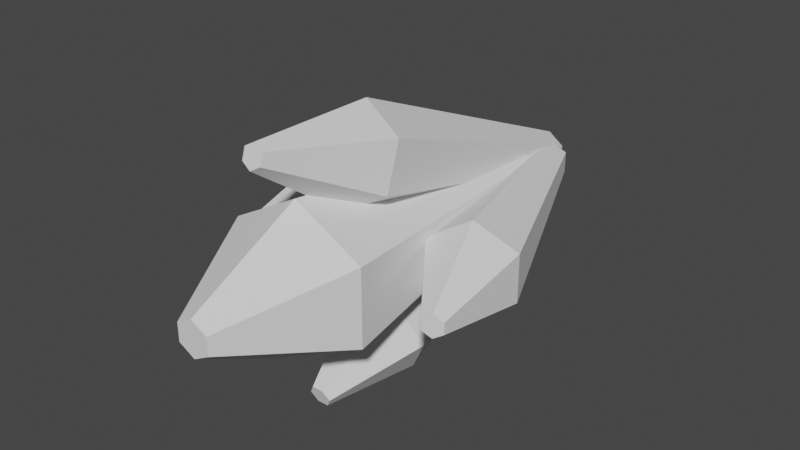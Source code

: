 # Source: WispCrystalWhole.blend  (saved by Blender 2.81.16; exported with 4.5.12 LTS)
import bpy
from mathutils import Matrix  # noqa: F401  (used for matrix-valued properties, if any)

bpy.ops.wm.read_factory_settings(use_empty=True)
scene = bpy.context.scene
scene.name = 'Scene'

# ---- collections
col_collection = bpy.data.collections.new('Collection'); scene.collection.children.link(col_collection)

# ---- world
world_world = bpy.data.worlds.new('World'); scene.world = world_world
world_world.use_nodes = True; world_world.node_tree.nodes.clear()
_N = world_world.node_tree.nodes; _L = world_world.node_tree.links
n0 = _N.new('ShaderNodeOutputWorld'); n0.name = 'World Output'; n0.location = (300, 300)
n1 = _N.new('ShaderNodeBackground'); n1.name = 'Background'; n1.location = (10, 300)
n1.inputs[0].default_value = (0.05088, 0.05088, 0.05088, 1.0)
_L.new(n1.outputs[0], n0.inputs[0])
n0.is_active_output = True
world_world.color = (0.05088, 0.05088, 0.05088)
world_world.use_sun_shadow = False
world_world.sun_shadow_jitter_overblur = 0.0

# ---- meshes
me_cylinder_002 = bpy.data.meshes.new('Cylinder.002')
me_cylinder_002.from_pydata([(0.0, 0.26, 2.431), (0.0, 0.51, 2.29), (0.0, 0.7403, 2.061), (0.0, 0.9423, 1.753), (0.0, 1.108, 1.377), (0.0, 1.231, 0.9485), (0.0, 0.7403, -2.061), (0.04782, 0.255, 2.431), (0.09381, 0.5002, 2.29), (0.1362, 0.7261, 2.061), (0.1733, 0.9242, 1.753), (0.2038, 1.087, 1.377), (0.2265, 1.207, 0.9485), (0.2404, 1.282, 0.4835), (0.2038, 1.087, -1.377), (0.1733, 0.9242, -1.753), (0.1362, 0.7261, -2.061), (0.09381, 0.5002, -2.29), (0.04782, 0.255, -2.431), (0.09381, 0.2402, 2.431), (0.184, 0.4711, 2.29), (0.2671, 0.684, 2.061), (0.34, 0.8705, 1.753), (0.3998, 1.024, 1.377), (0.4442, 1.137, 0.9485), (0.4716, 1.207, 0.4835), (0.4808, 1.231, 1.871e-07), (0.4716, 1.207, -0.4835), (0.4442, 1.137, -0.9485), (0.3998, 1.024, -1.377), (0.34, 0.8705, -1.753), (0.2671, 0.684, -2.061), (0.184, 0.4711, -2.29), (0.09381, 0.2402, -2.431), (0.1362, 0.2162, 2.431), (0.2671, 0.424, 2.29), (0.3878, 0.6156, 2.061), (0.4936, 0.7835, 1.753), (0.5804, 0.9213, 1.377), (0.6449, 1.024, 0.9485), (0.6847, 1.087, 0.4835), (0.6981, 1.108, 1.871e-07), (0.6847, 1.087, -0.4835), (0.6449, 1.024, -0.9485), (0.5804, 0.9213, -1.377), (0.4936, 0.7835, -1.753), (0.3878, 0.6156, -2.061), (0.2671, 0.424, -2.29), (0.1362, 0.2162, -2.431), (0.1733, 0.1838, 2.431), (0.34, 0.3606, 2.29), (0.4936, 0.5235, 2.061), (0.6283, 0.6663, 1.753), (0.7388, 0.7835, 1.377), (0.8209, 0.8705, 0.9485), (0.8714, 0.9242, 0.4835), (0.8885, 0.9423, 1.871e-07), (0.8714, 0.9242, -0.4835), (0.8209, 0.8705, -0.9485), (0.7388, 0.7835, -1.377), (0.6283, 0.6663, -1.753), (0.4936, 0.5235, -2.061), (0.34, 0.3606, -2.29), (0.1733, 0.1838, -2.431), (0.2038, 0.1444, 2.431), (0.3998, 0.2833, 2.29), (0.5804, 0.4113, 2.061), (0.7388, 0.5235, 1.753), (0.8687, 0.6156, 1.377), (0.9652, 0.684, 0.9485), (1.025, 0.7261, 0.4835), (1.045, 0.7403, 1.871e-07), (1.025, 0.7261, -0.4835), (0.9652, 0.684, -0.9485), (0.8687, 0.6156, -1.377), (0.7388, 0.5235, -1.753), (0.5804, 0.4113, -2.061), (0.3998, 0.2833, -2.29), (0.2038, 0.1444, -2.431), (0.2265, 0.09949, 2.431), (0.4442, 0.1951, 2.29), (0.6449, 0.2833, 2.061), (0.8209, 0.3606, 1.753), (0.9652, 0.424, 1.377), (1.073, 0.4711, 0.9485), (1.139, 0.5002, 0.4835), (1.161, 0.51, 1.871e-07), (1.139, 0.5002, -0.4835), (1.073, 0.4711, -0.9485), (0.9652, 0.424, -1.377), (0.8209, 0.3606, -1.753), (0.6449, 0.2833, -2.061), (0.4442, 0.1951, -2.29), (0.2265, 0.09949, -2.431), (0.2404, 0.05072, 2.431), (0.4716, 0.09949, 2.29), (0.6847, 0.1444, 2.061), (0.8714, 0.1838, 1.753), (1.025, 0.2162, 1.377), (1.139, 0.2402, 0.9485), (1.209, 0.255, 0.4835), (1.232, 0.26, 1.871e-07), (1.209, 0.255, -0.4835), (1.139, 0.2402, -0.9485), (1.025, 0.2162, -1.377), (0.8714, 0.1838, -1.753), (0.6847, 0.1444, -2.061), (0.4716, 0.09949, -2.29), (0.2404, 0.05072, -2.431), (0.2451, -4.353e-07, 2.431), (0.4808, -4.253e-07, 2.29), (0.6981, -4.154e-07, 2.061), (0.8885, -4.253e-07, 1.753), (1.045, -4.452e-07, 1.377), (1.161, -3.658e-07, 0.9485), (1.232, -5.246e-07, 0.4835), (1.257, -5.048e-07, 1.871e-07), (1.232, -5.246e-07, -0.4835), (1.161, -3.062e-07, -0.9485), (1.045, -4.452e-07, -1.377), (0.8885, -4.253e-07, -1.753), (0.6981, -4.551e-07, -2.061), (0.4808, -4.055e-07, -2.29), (0.2451, -4.104e-07, -2.431), (0.2404, -0.05072, 2.431), (0.4716, -0.09949, 2.29), (0.6847, -0.1444, 2.061), (0.8714, -0.1838, 1.753), (1.025, -0.2162, 1.377), (1.139, -0.2402, 0.9485), (1.209, -0.255, 0.4835), (1.232, -0.26, 1.871e-07), (1.209, -0.255, -0.4835), (1.139, -0.2402, -0.9485), (1.025, -0.2162, -1.377), (0.8714, -0.1838, -1.753), (0.6847, -0.1444, -2.061), (0.4716, -0.09949, -2.29), (0.2404, -0.05072, -2.431), (0.2265, -0.09949, 2.431), (0.4442, -0.1952, 2.29), (0.6449, -0.2833, 2.061), (0.8209, -0.3606, 1.753), (0.9652, -0.424, 1.377), (1.073, -0.4711, 0.9485), (1.139, -0.5002, 0.4835), (1.161, -0.51, 1.871e-07), (1.139, -0.5002, -0.4835), (1.073, -0.4711, -0.9485), (0.9652, -0.424, -1.377), (0.8209, -0.3606, -1.753), (0.6449, -0.2833, -2.061), (0.4442, -0.1952, -2.29), (0.2265, -0.09949, -2.431), (0.2038, -0.1444, 2.431), (0.3998, -0.2833, 2.29), (0.5804, -0.4113, 2.061), (0.7388, -0.5235, 1.753), (0.8687, -0.6156, 1.377), (0.9652, -0.684, 0.9485), (1.025, -0.7261, 0.4835), (1.045, -0.7403, 1.871e-07), (1.025, -0.7261, -0.4835), (0.9652, -0.684, -0.9485), (0.8687, -0.6156, -1.377), (0.7388, -0.5235, -1.753), (0.5804, -0.4113, -2.061), (0.3998, -0.2833, -2.29), (0.2038, -0.1444, -2.431), (0.1733, -0.1838, 2.431), (0.34, -0.3606, 2.29), (0.4936, -0.5235, 2.061), (0.6283, -0.6663, 1.753), (0.7388, -0.7835, 1.377), (0.8209, -0.8705, 0.9485), (0.8714, -0.9242, 0.4835), (0.8885, -0.9423, 1.871e-07), (0.8714, -0.9242, -0.4835), (0.8209, -0.8705, -0.9485), (0.7388, -0.7835, -1.377), (0.6283, -0.6663, -1.753), (0.4936, -0.5235, -2.061), (0.34, -0.3606, -2.29), (0.1733, -0.1838, -2.431), (0.1362, -0.2162, 2.431), (0.2671, -0.424, 2.29), (0.3878, -0.6156, 2.061), (0.4936, -0.7835, 1.753), (0.5804, -0.9213, 1.377), (0.6449, -1.024, 0.9485), (0.6847, -1.087, 0.4835), (0.6981, -1.108, 1.871e-07), (0.6847, -1.087, -0.4835), (0.6449, -1.024, -0.9485), (0.5804, -0.9213, -1.377), (0.4936, -0.7835, -1.753), (0.3878, -0.6156, -2.061), (0.2671, -0.424, -2.29), (0.1362, -0.2162, -2.431), (0.0, -4.342e-07, -2.479), (0.09381, -0.2402, 2.431), (0.184, -0.4711, 2.29), (0.2671, -0.684, 2.061), (0.34, -0.8705, 1.753), (0.3998, -1.024, 1.377), (0.4442, -1.137, 0.9485), (0.4716, -1.207, 0.4835), (0.4808, -1.231, 1.871e-07), (0.4716, -1.207, -0.4835), (0.4442, -1.137, -0.9485), (0.3998, -1.024, -1.377), (0.34, -0.8705, -1.753), (0.2671, -0.684, -2.061), (0.184, -0.4711, -2.29), (0.09381, -0.2402, -2.431), (0.04782, -0.255, 2.431), (0.09381, -0.5002, 2.29), (0.1362, -0.7261, 2.061), (0.1733, -0.9242, 1.753), (0.2038, -1.087, 1.377), (0.2265, -1.207, 0.9485), (0.2404, -1.282, 0.4835), (0.2451, -1.307, 1.871e-07), (0.2404, -1.282, -0.4835), (0.2265, -1.207, -0.9485), (0.2038, -1.087, -1.377), (0.1733, -0.9242, -1.753), (0.1362, -0.7261, -2.061), (0.09381, -0.5002, -2.29), (0.04782, -0.255, -2.431), (-9.062e-09, -0.26, 2.431), (5.179e-08, -0.51, 2.29), (3.307e-08, -0.7403, 2.061), (-3.247e-08, -0.9423, 1.753), (-1.074e-07, -1.108, 1.377), (7.987e-08, -1.231, 0.9485), (-1.074e-07, -1.307, 0.4835), (-1.261e-07, -1.333, 1.871e-07), (-1.074e-07, -1.307, -0.4835), (7.987e-08, -1.231, -0.9485), (-1.074e-07, -1.108, -1.377), (-3.247e-08, -0.9423, -1.753), (-1.374e-08, -0.7403, -2.061), (4.981e-09, -0.51, -2.29), (4.981e-09, -0.26, -2.431), (-0.04782, -0.255, 2.431), (-0.09381, -0.5002, 2.29), (-0.1362, -0.7261, 2.061), (-0.1733, -0.9242, 1.753), (-0.2038, -1.087, 1.377), (-0.2265, -1.207, 0.9485), (-0.2404, -1.282, 0.4835), (-0.2451, -1.307, 1.871e-07), (-0.2404, -1.282, -0.4835), (-0.2265, -1.207, -0.9485), (-0.2038, -1.087, -1.377), (-0.1733, -0.9242, -1.753), (-0.1362, -0.7261, -2.061), (-0.09381, -0.5002, -2.29), (-0.04782, -0.255, -2.431), (-0.09381, -0.2402, 2.431), (-0.184, -0.4711, 2.29), (-0.2671, -0.684, 2.061), (-0.34, -0.8705, 1.753), (-0.3998, -1.024, 1.377), (-0.4442, -1.137, 0.9485), (-0.4716, -1.207, 0.4835), (-0.4808, -1.231, 1.871e-07), (-0.4716, -1.207, -0.4835), (-0.4442, -1.137, -0.9485), (-0.3998, -1.024, -1.377), (-0.34, -0.8705, -1.753), (-0.2671, -0.684, -2.061), (-0.184, -0.4711, -2.29), (-0.09381, -0.2402, -2.431), (-0.1362, -0.2162, 2.431), (-0.2671, -0.424, 2.29), (-0.3878, -0.6156, 2.061), (-0.4936, -0.7835, 1.753), (-0.5804, -0.9213, 1.377), (-0.6449, -1.024, 0.9485), (-0.6847, -1.087, 0.4835), (-0.6981, -1.108, 1.871e-07), (-0.6847, -1.087, -0.4835), (-0.6449, -1.024, -0.9485), (-0.5804, -0.9213, -1.377), (-0.4936, -0.7835, -1.753), (-0.3878, -0.6156, -2.061), (-0.2671, -0.424, -2.29), (-0.1362, -0.2162, -2.431), (-2.895e-07, -7.412e-07, 2.479), (-0.1733, -0.1838, 2.431), (-0.34, -0.3606, 2.29), (-0.4936, -0.5235, 2.061), (-0.6283, -0.6663, 1.753), (-0.7388, -0.7835, 1.377), (-0.8209, -0.8705, 0.9485), (-0.8714, -0.9242, 0.4835), (-0.8885, -0.9423, 1.871e-07), (-0.8714, -0.9242, -0.4835), (-0.8209, -0.8705, -0.9485), (-0.7388, -0.7835, -1.377), (-0.6283, -0.6663, -1.753), (-0.4936, -0.5235, -2.061), (-0.34, -0.3606, -2.29), (-0.1733, -0.1838, -2.431), (-0.2038, -0.1444, 2.431), (-0.3998, -0.2833, 2.29), (-0.5804, -0.4113, 2.061), (-0.7388, -0.5235, 1.753), (-0.8687, -0.6156, 1.377), (-0.9652, -0.684, 0.9485), (-1.025, -0.7261, 0.4835), (-1.045, -0.7403, 1.871e-07), (-1.025, -0.7261, -0.4835), (-0.9652, -0.684, -0.9485), (-0.8687, -0.6156, -1.377), (-0.7388, -0.5235, -1.753), (-0.5804, -0.4113, -2.061), (-0.3998, -0.2833, -2.29), (-0.2038, -0.1444, -2.431), (-0.2265, -0.09949, 2.431), (-0.4442, -0.1952, 2.29), (-0.6449, -0.2833, 2.061), (-0.8209, -0.3606, 1.753), (-0.9652, -0.424, 1.377), (-1.073, -0.4711, 0.9485), (-1.139, -0.5002, 0.4835), (-1.161, -0.51, 1.871e-07), (-1.139, -0.5002, -0.4835), (-1.073, -0.4711, -0.9485), (-0.9652, -0.424, -1.377), (-0.8209, -0.3606, -1.753), (-0.6449, -0.2833, -2.061), (-0.4442, -0.1952, -2.29), (-0.2265, -0.09949, -2.431), (-0.2404, -0.05072, 2.431), (-0.4716, -0.09949, 2.29), (-0.6847, -0.1444, 2.061), (-0.8714, -0.1838, 1.753), (-1.025, -0.2162, 1.377), (-1.139, -0.2402, 0.9485), (-1.209, -0.255, 0.4835), (-1.232, -0.26, 1.871e-07), (-1.209, -0.255, -0.4835), (-1.139, -0.2402, -0.9485), (-1.025, -0.2162, -1.377), (-0.8714, -0.1838, -1.753), (-0.6847, -0.1444, -2.061), (-0.4716, -0.09949, -2.29), (-0.2404, -0.05072, -2.431), (-0.2451, -4.154e-07, 2.431), (-0.4808, -3.757e-07, 2.29), (-0.6981, -3.757e-07, 2.061), (-0.8885, -2.466e-07, 1.753), (-1.045, -1.871e-07, 1.377), (-1.161, -4.253e-07, 0.9485), (-1.232, -1.275e-07, 0.4835), (-1.257, -1.871e-07, 1.871e-07), (-1.232, -1.275e-07, -0.4835), (-1.161, -4.253e-07, -0.9485), (-1.045, -1.871e-07, -1.377), (-0.8885, -2.466e-07, -1.753), (-0.6981, -3.459e-07, -2.061), (-0.4808, -3.36e-07, -2.29), (-0.2451, -4.204e-07, -2.431), (-0.2404, 0.05072, 2.431), (-0.4716, 0.09949, 2.29), (-0.6847, 0.1444, 2.061), (-0.8714, 0.1838, 1.753), (-1.025, 0.2162, 1.377), (-1.139, 0.2402, 0.9485), (-1.209, 0.255, 0.4835), (-1.232, 0.26, 1.871e-07), (-1.209, 0.255, -0.4835), (-1.139, 0.2402, -0.9485), (-1.025, 0.2162, -1.377), (-0.8714, 0.1838, -1.753), (-0.6847, 0.1444, -2.061), (-0.4716, 0.09949, -2.29), (-0.2404, 0.05072, -2.431), (-0.2265, 0.09949, 2.431), (-0.4442, 0.1951, 2.29), (-0.6449, 0.2833, 2.061), (-0.8209, 0.3606, 1.753), (-0.9652, 0.424, 1.377), (-1.073, 0.4711, 0.9485), (-1.139, 0.5002, 0.4835), (-1.161, 0.51, 1.871e-07), (-1.139, 0.5002, -0.4835), (-1.073, 0.4711, -0.9485), (-0.9652, 0.424, -1.377), (-0.8209, 0.3606, -1.753), (-0.6449, 0.2833, -2.061), (-0.4442, 0.1951, -2.29), (-0.2265, 0.09949, -2.431), (-0.2038, 0.1444, 2.431), (-0.3998, 0.2833, 2.29), (-0.5804, 0.4113, 2.061), (-0.7388, 0.5235, 1.753), (-0.8687, 0.6156, 1.377), (-0.9652, 0.684, 0.9485), (-1.025, 0.7261, 0.4835), (-1.045, 0.7403, 1.871e-07), (-1.025, 0.7261, -0.4835), (-0.9652, 0.684, -0.9485), (-0.8687, 0.6156, -1.377), (-0.7388, 0.5235, -1.753), (-0.5804, 0.4113, -2.061), (-0.3998, 0.2833, -2.29), (-0.2038, 0.1444, -2.431), (-0.1733, 0.1838, 2.431), (-0.34, 0.3606, 2.29), (-0.4936, 0.5235, 2.061), (-0.6283, 0.6663, 1.753), (-0.7388, 0.7835, 1.377), (-0.8209, 0.8705, 0.9485), (-0.8714, 0.9242, 0.4835), (-0.8885, 0.9423, 1.871e-07), (-0.8714, 0.9242, -0.4835), (-0.8209, 0.8705, -0.9485), (-0.7388, 0.7835, -1.377), (-0.6283, 0.6663, -1.753), (-0.4936, 0.5235, -2.061), (-0.34, 0.3606, -2.29), (-0.1733, 0.1838, -2.431), (-0.1362, 0.2162, 2.431), (-0.2671, 0.424, 2.29), (-0.3878, 0.6156, 2.061), (-0.4936, 0.7835, 1.753), (-0.5804, 0.9213, 1.377), (-0.6449, 1.024, 0.9485), (-0.6847, 1.087, 0.4835), (-0.6981, 1.108, 1.871e-07), (-0.6847, 1.087, -0.4835), (-0.6449, 1.024, -0.9485), (-0.5804, 0.9213, -1.377), (-0.4936, 0.7835, -1.753), (-0.3878, 0.6156, -2.061), (-0.2671, 0.424, -2.29), (-0.1362, 0.2162, -2.431), (-0.09381, 0.2402, 2.431), (-0.184, 0.4711, 2.29), (-0.2671, 0.684, 2.061), (-0.34, 0.8705, 1.753), (-0.3998, 1.024, 1.377), (-0.4442, 1.137, 0.9485), (-0.4716, 1.207, 0.4835), (-0.4808, 1.231, 1.871e-07), (-0.4716, 1.207, -0.4835), (-0.4442, 1.137, -0.9485), (-0.3998, 1.024, -1.377), (-0.34, 0.8705, -1.753), (-0.2671, 0.684, -2.061), (-0.184, 0.4711, -2.29), (-0.09381, 0.2402, -2.431), (-0.04782, 0.255, 2.431), (-0.09381, 0.5002, 2.29), (-0.1362, 0.7261, 2.061), (-0.1733, 0.9242, 1.753), (-0.2038, 1.087, 1.377), (-0.2265, 1.207, 0.9485), (-0.2404, 1.282, 0.4835), (-0.2038, 1.087, -1.377), (-0.1733, 0.9242, -1.753), (-0.1362, 0.7261, -2.061), (-0.09381, 0.5002, -2.29), (-0.04782, 0.255, -2.431), (9.86e-08, 0.51, -2.29), (1.902e-08, 0.26, -2.431), (0.0, 1.0, -12.17), (2.4e-08, 2.208, 3.937), (0.866, 0.5, -12.17), (1.912, 1.104, 3.937), (0.866, -0.5, -12.17), (1.912, -1.104, 3.937), (-8.742e-08, -1.0, -12.17), (-1.69e-07, -2.208, 3.937), (-0.866, -0.5, -12.17), (-1.912, -1.104, 3.937), (-0.866, 0.5, -12.17), (-1.912, 1.104, 3.937), (0.4528, 0.2614, 10.13), (-5.497e-08, 0.5229, 10.13), (0.4528, -0.2614, 10.13), (-1.007e-07, -0.5229, 10.13), (-0.4528, -0.2614, 10.13), (-0.4528, 0.2614, 10.13), (0.0, 0.4232, -16.47), (1.424e-08, 3.968, -0.8046), (0.5139, 0.1148, -16.29), (1.135, 3.287, -0.3953), (0.5139, -0.5021, -15.92), (1.135, 1.925, 0.4233), (-5.188e-08, -0.8105, -15.73), (-0.5139, -0.5021, -15.92), (-1.135, 1.925, 0.4233), (-0.5139, 0.1148, -16.29), (-1.135, 3.287, -0.3953), (0.2687, 3.844, 6.114), (-3.262e-08, 4.005, 6.017), (0.2687, 3.521, 6.307), (-5.975e-08, 3.36, 6.404), (-0.2687, 3.521, 6.307), (-0.2687, 3.844, 6.114), (-0.5934, -0.6234, -14.47), (-1.31, -2.839, -1.944), (-0.2967, -0.1068, -14.15), (-0.6552, -1.698, -1.246), (0.2967, -0.1068, -14.15), (0.6552, -1.698, -1.246), (0.5934, -0.6234, -14.47), (1.31, -2.839, -1.944), (0.2967, -1.14, -14.78), (0.6552, -3.98, -2.642), (-0.2967, -1.14, -14.78), (-0.6552, -3.98, -2.642), (-0.1551, -3.421, 3.036), (-0.3103, -3.691, 2.871), (0.1551, -3.421, 3.036), (0.3103, -3.691, 2.871), (0.1551, -3.961, 2.705), (-0.1551, -3.961, 2.705), (-1.258, -0.1878, -14.51), (-3.63, -0.1878, -4.551), (-0.9804, 0.3572, -14.34), (-3.017, 1.016, -4.161), (-0.4258, 0.3572, -13.98), (-1.793, 1.016, -3.381), (-0.1486, -0.1878, -13.81), (-1.181, -0.1878, -2.99), (-0.4258, -0.7328, -13.98), (-1.793, -1.391, -3.381), (-0.9804, -0.7328, -14.34), (-3.017, -1.391, -4.161), (-3.205, 0.09718, 0.1318), (-3.35, -0.1878, 0.03939), (-2.915, 0.09718, 0.3166), (-2.77, -0.1878, 0.409), (-2.915, -0.4728, 0.3166), (-3.205, -0.4728, 0.1318), (0.3572, -0.8171, -15.29), (2.517, -1.577, -2.34), (-0.1348, -0.5025, -14.97), (1.431, -0.8826, -1.635), (-0.1348, 0.1269, -14.97), (1.431, 0.507, -1.635), (0.3572, 0.4415, -15.29), (2.517, 1.202, -2.34), (0.8492, 0.1269, -15.61), (3.604, 0.507, -3.045), (0.8492, -0.5025, -15.61), (3.604, -0.8826, -3.045), (3.09, -0.3523, 2.805), (3.348, -0.5168, 2.638), (3.09, -0.02326, 2.805), (3.348, 0.1413, 2.638), (3.605, -0.02326, 2.471), (3.605, -0.3523, 2.471), (-0.2447, 1.304, 0.04757), (-0.1417, 1.292, 0.4835), (-0.288, 1.267, -0.4835), (-0.2535, 1.304, 1.871e-07), (0.2535, 1.304, 1.871e-07), (0.288, 1.267, -0.4835), (0.2661, 1.195, -0.9485), (0.2101, 1.12, -1.258), (0.1841, 1.089, -1.377), (-0.2101, 1.12, -1.258), (-0.2661, 1.195, -0.9485), (0.02517, 0.9396, -1.753), (-0.1841, 1.089, -1.377), (-0.02517, 0.9396, -1.753), (1.701e-07, 0.919, -1.788), (0.2447, 1.304, 0.04757), (0.1417, 1.292, 0.4835), (0.0, 1.248, 0.8436), (0.009197, 1.25, 0.8294), (-0.009197, 1.25, 0.8294)], [], [(3, 10, 9, 2), (4, 11, 10, 3), (6, 16, 15, 570, 573), (5, 12, 11, 4), (468, 17, 16, 6), (469, 18, 17, 468), (0, 7, 290), (199, 18, 469), (1, 8, 7, 0), (2, 9, 8, 1), (9, 21, 20, 8), (14, 29, 28, 565, 566), (10, 22, 21, 9), (15, 30, 29, 14), (11, 23, 22, 10), (16, 31, 30, 15), (12, 24, 23, 11), (17, 32, 31, 16), (13, 25, 24, 12), (18, 33, 32, 17), (7, 19, 290), (199, 33, 18), (8, 20, 19, 7), (32, 47, 46, 31), (25, 40, 39, 24), (33, 48, 47, 32), (26, 41, 40, 25), (19, 34, 290), (199, 48, 33), (27, 42, 41, 26), (20, 35, 34, 19), (28, 43, 42, 27), (21, 36, 35, 20), (29, 44, 43, 28), (22, 37, 36, 21), (30, 45, 44, 29), (23, 38, 37, 22), (31, 46, 45, 30), (24, 39, 38, 23), (44, 59, 58, 43), (37, 52, 51, 36), (45, 60, 59, 44), (38, 53, 52, 37), (46, 61, 60, 45), (39, 54, 53, 38), (47, 62, 61, 46), (40, 55, 54, 39), (48, 63, 62, 47), (41, 56, 55, 40), (34, 49, 290), (199, 63, 48), (42, 57, 56, 41), (35, 50, 49, 34), (43, 58, 57, 42), (36, 51, 50, 35), (63, 78, 77, 62), (56, 71, 70, 55), (49, 64, 290), (199, 78, 63), (57, 72, 71, 56), (50, 65, 64, 49), (58, 73, 72, 57), (51, 66, 65, 50), (59, 74, 73, 58), (52, 67, 66, 51), (60, 75, 74, 59), (53, 68, 67, 52), (61, 76, 75, 60), (54, 69, 68, 53), (62, 77, 76, 61), (55, 70, 69, 54), (67, 82, 81, 66), (75, 90, 89, 74), (68, 83, 82, 67), (76, 91, 90, 75), (69, 84, 83, 68), (77, 92, 91, 76), (70, 85, 84, 69), (78, 93, 92, 77), (71, 86, 85, 70), (64, 79, 290), (199, 93, 78), (72, 87, 86, 71), (65, 80, 79, 64), (73, 88, 87, 72), (66, 81, 80, 65), (74, 89, 88, 73), (86, 101, 100, 85), (79, 94, 290), (199, 108, 93), (87, 102, 101, 86), (80, 95, 94, 79), (88, 103, 102, 87), (81, 96, 95, 80), (89, 104, 103, 88), (82, 97, 96, 81), (90, 105, 104, 89), (83, 98, 97, 82), (91, 106, 105, 90), (84, 99, 98, 83), (92, 107, 106, 91), (85, 100, 99, 84), (93, 108, 107, 92), (105, 120, 119, 104), (98, 113, 112, 97), (106, 121, 120, 105), (99, 114, 113, 98), (107, 122, 121, 106), (100, 115, 114, 99), (108, 123, 122, 107), (101, 116, 115, 100), (94, 109, 290), (199, 123, 108), (102, 117, 116, 101), (95, 110, 109, 94), (103, 118, 117, 102), (96, 111, 110, 95), (104, 119, 118, 103), (97, 112, 111, 96), (109, 124, 290), (199, 138, 123), (117, 132, 131, 116), (110, 125, 124, 109), (118, 133, 132, 117), (111, 126, 125, 110), (119, 134, 133, 118), (112, 127, 126, 111), (120, 135, 134, 119), (113, 128, 127, 112), (121, 136, 135, 120), (114, 129, 128, 113), (122, 137, 136, 121), (115, 130, 129, 114), (123, 138, 137, 122), (116, 131, 130, 115), (128, 143, 142, 127), (136, 151, 150, 135), (129, 144, 143, 128), (137, 152, 151, 136), (130, 145, 144, 129), (138, 153, 152, 137), (131, 146, 145, 130), (124, 139, 290), (199, 153, 138), (132, 147, 146, 131), (125, 140, 139, 124), (133, 148, 147, 132), (126, 141, 140, 125), (134, 149, 148, 133), (127, 142, 141, 126), (135, 150, 149, 134), (147, 162, 161, 146), (140, 155, 154, 139), (148, 163, 162, 147), (141, 156, 155, 140), (149, 164, 163, 148), (142, 157, 156, 141), (150, 165, 164, 149), (143, 158, 157, 142), (151, 166, 165, 150), (144, 159, 158, 143), (152, 167, 166, 151), (145, 160, 159, 144), (153, 168, 167, 152), (146, 161, 160, 145), (139, 154, 290), (199, 168, 153), (166, 181, 180, 165), (159, 174, 173, 158), (167, 182, 181, 166), (160, 175, 174, 159), (168, 183, 182, 167), (161, 176, 175, 160), (154, 169, 290), (199, 183, 168), (162, 177, 176, 161), (155, 170, 169, 154), (163, 178, 177, 162), (156, 171, 170, 155), (164, 179, 178, 163), (157, 172, 171, 156), (165, 180, 179, 164), (158, 173, 172, 157), (178, 193, 192, 177), (171, 186, 185, 170), (179, 194, 193, 178), (172, 187, 186, 171), (180, 195, 194, 179), (173, 188, 187, 172), (181, 196, 195, 180), (174, 189, 188, 173), (182, 197, 196, 181), (175, 190, 189, 174), (183, 198, 197, 182), (176, 191, 190, 175), (169, 184, 290), (199, 198, 183), (177, 192, 191, 176), (170, 185, 184, 169), (197, 213, 212, 196), (190, 206, 205, 189), (198, 214, 213, 197), (191, 207, 206, 190), (184, 200, 290), (199, 214, 198), (192, 208, 207, 191), (185, 201, 200, 184), (193, 209, 208, 192), (186, 202, 201, 185), (194, 210, 209, 193), (187, 203, 202, 186), (195, 211, 210, 194), (188, 204, 203, 187), (196, 212, 211, 195), (189, 205, 204, 188), (202, 217, 216, 201), (210, 225, 224, 209), (203, 218, 217, 202), (211, 226, 225, 210), (204, 219, 218, 203), (212, 227, 226, 211), (205, 220, 219, 204), (213, 228, 227, 212), (206, 221, 220, 205), (214, 229, 228, 213), (207, 222, 221, 206), (200, 215, 290), (199, 229, 214), (208, 223, 222, 207), (201, 216, 215, 200), (209, 224, 223, 208), (221, 236, 235, 220), (229, 244, 243, 228), (222, 237, 236, 221), (215, 230, 290), (199, 244, 229), (223, 238, 237, 222), (216, 231, 230, 215), (224, 239, 238, 223), (217, 232, 231, 216), (225, 240, 239, 224), (218, 233, 232, 217), (226, 241, 240, 225), (219, 234, 233, 218), (227, 242, 241, 226), (220, 235, 234, 219), (228, 243, 242, 227), (240, 255, 254, 239), (233, 248, 247, 232), (241, 256, 255, 240), (234, 249, 248, 233), (242, 257, 256, 241), (235, 250, 249, 234), (243, 258, 257, 242), (236, 251, 250, 235), (244, 259, 258, 243), (237, 252, 251, 236), (230, 245, 290), (199, 259, 244), (238, 253, 252, 237), (231, 246, 245, 230), (239, 254, 253, 238), (232, 247, 246, 231), (259, 274, 273, 258), (252, 267, 266, 251), (245, 260, 290), (199, 274, 259), (253, 268, 267, 252), (246, 261, 260, 245), (254, 269, 268, 253), (247, 262, 261, 246), (255, 270, 269, 254), (248, 263, 262, 247), (256, 271, 270, 255), (249, 264, 263, 248), (257, 272, 271, 256), (250, 265, 264, 249), (258, 273, 272, 257), (251, 266, 265, 250), (263, 278, 277, 262), (271, 286, 285, 270), (264, 279, 278, 263), (272, 287, 286, 271), (265, 280, 279, 264), (273, 288, 287, 272), (266, 281, 280, 265), (274, 289, 288, 273), (267, 282, 281, 266), (260, 275, 290), (199, 289, 274), (268, 283, 282, 267), (261, 276, 275, 260), (269, 284, 283, 268), (262, 277, 276, 261), (270, 285, 284, 269), (282, 298, 297, 281), (275, 291, 290), (199, 305, 289), (283, 299, 298, 282), (276, 292, 291, 275), (284, 300, 299, 283), (277, 293, 292, 276), (285, 301, 300, 284), (278, 294, 293, 277), (286, 302, 301, 285), (279, 295, 294, 278), (287, 303, 302, 286), (280, 296, 295, 279), (288, 304, 303, 287), (281, 297, 296, 280), (289, 305, 304, 288), (302, 317, 316, 301), (295, 310, 309, 294), (303, 318, 317, 302), (296, 311, 310, 295), (304, 319, 318, 303), (297, 312, 311, 296), (305, 320, 319, 304), (298, 313, 312, 297), (291, 306, 290), (199, 320, 305), (299, 314, 313, 298), (292, 307, 306, 291), (300, 315, 314, 299), (293, 308, 307, 292), (301, 316, 315, 300), (294, 309, 308, 293), (199, 335, 320), (314, 329, 328, 313), (307, 322, 321, 306), (315, 330, 329, 314), (308, 323, 322, 307), (316, 331, 330, 315), (309, 324, 323, 308), (317, 332, 331, 316), (310, 325, 324, 309), (318, 333, 332, 317), (311, 326, 325, 310), (319, 334, 333, 318), (312, 327, 326, 311), (320, 335, 334, 319), (313, 328, 327, 312), (306, 321, 290), (333, 348, 347, 332), (326, 341, 340, 325), (334, 349, 348, 333), (327, 342, 341, 326), (335, 350, 349, 334), (328, 343, 342, 327), (321, 336, 290), (199, 350, 335), (329, 344, 343, 328), (322, 337, 336, 321), (330, 345, 344, 329), (323, 338, 337, 322), (331, 346, 345, 330), (324, 339, 338, 323), (332, 347, 346, 331), (325, 340, 339, 324), (337, 352, 351, 336), (345, 360, 359, 344), (338, 353, 352, 337), (346, 361, 360, 345), (339, 354, 353, 338), (347, 362, 361, 346), (340, 355, 354, 339), (348, 363, 362, 347), (341, 356, 355, 340), (349, 364, 363, 348), (342, 357, 356, 341), (350, 365, 364, 349), (343, 358, 357, 342), (336, 351, 290), (199, 365, 350), (344, 359, 358, 343), (356, 371, 370, 355), (364, 379, 378, 363), (357, 372, 371, 356), (365, 380, 379, 364), (358, 373, 372, 357), (351, 366, 290), (199, 380, 365), (359, 374, 373, 358), (352, 367, 366, 351), (360, 375, 374, 359), (353, 368, 367, 352), (361, 376, 375, 360), (354, 369, 368, 353), (362, 377, 376, 361), (355, 370, 369, 354), (363, 378, 377, 362), (375, 390, 389, 374), (368, 383, 382, 367), (376, 391, 390, 375), (369, 384, 383, 368), (377, 392, 391, 376), (370, 385, 384, 369), (378, 393, 392, 377), (371, 386, 385, 370), (379, 394, 393, 378), (372, 387, 386, 371), (380, 395, 394, 379), (373, 388, 387, 372), (366, 381, 290), (199, 395, 380), (374, 389, 388, 373), (367, 382, 381, 366), (394, 409, 408, 393), (387, 402, 401, 386), (395, 410, 409, 394), (388, 403, 402, 387), (381, 396, 290), (199, 410, 395), (389, 404, 403, 388), (382, 397, 396, 381), (390, 405, 404, 389), (383, 398, 397, 382), (391, 406, 405, 390), (384, 399, 398, 383), (392, 407, 406, 391), (385, 400, 399, 384), (393, 408, 407, 392), (386, 401, 400, 385), (398, 413, 412, 397), (406, 421, 420, 405), (399, 414, 413, 398), (407, 422, 421, 406), (400, 415, 414, 399), (408, 423, 422, 407), (401, 416, 415, 400), (409, 424, 423, 408), (402, 417, 416, 401), (410, 425, 424, 409), (403, 418, 417, 402), (396, 411, 290), (199, 425, 410), (404, 419, 418, 403), (397, 412, 411, 396), (405, 420, 419, 404), (417, 432, 431, 416), (425, 440, 439, 424), (418, 433, 432, 417), (411, 426, 290), (199, 440, 425), (419, 434, 433, 418), (412, 427, 426, 411), (420, 435, 434, 419), (413, 428, 427, 412), (421, 436, 435, 420), (414, 429, 428, 413), (422, 437, 436, 421), (415, 430, 429, 414), (423, 438, 437, 422), (416, 431, 430, 415), (424, 439, 438, 423), (436, 451, 450, 435), (429, 444, 443, 428), (437, 452, 451, 436), (430, 445, 444, 429), (438, 453, 452, 437), (431, 446, 445, 430), (439, 454, 453, 438), (432, 447, 446, 431), (440, 455, 454, 439), (433, 448, 447, 432), (426, 441, 290), (199, 455, 440), (434, 449, 448, 433), (427, 442, 441, 426), (435, 450, 449, 434), (428, 443, 442, 427), (455, 467, 466, 454), (448, 562, 559, 462, 447), (441, 456, 290), (199, 467, 455), (449, 561, 562, 448), (442, 457, 456, 441), (450, 569, 561, 449), (443, 458, 457, 442), (451, 463, 568, 569, 450), (444, 459, 458, 443), (452, 464, 463, 451), (445, 460, 459, 444), (453, 465, 464, 452), (446, 461, 460, 445), (454, 466, 465, 453), (447, 462, 461, 446), (464, 572, 571, 463), (460, 4, 3, 459), (465, 6, 573, 572, 464), (461, 5, 4, 460), (466, 468, 6, 465), (462, 560, 578, 576, 5, 461), (467, 469, 468, 466), (456, 0, 290), (199, 469, 467), (457, 1, 0, 456), (458, 2, 1, 457), (463, 571, 568), (459, 3, 2, 458), (470, 471, 473, 472), (472, 473, 475, 474), (474, 475, 477, 476), (476, 477, 479, 478), (471, 481, 487, 483), (478, 479, 481, 480), (480, 481, 471, 470), (470, 472, 474, 476, 478, 480), (482, 483, 487, 486, 485, 484), (479, 477, 485, 486), (475, 473, 482, 484), (481, 479, 486, 487), (473, 471, 483, 482), (477, 475, 484, 485), (488, 489, 491, 490), (490, 491, 493, 492), (492, 493, 577, 575, 574, 563, 564, 565, 566, 567, 570, 573, 494), (494, 573, 572, 571, 568, 569, 561, 562, 559, 560, 578, 496, 495), (489, 498, 504, 500), (495, 496, 498, 497), (497, 498, 489, 488), (488, 490, 492, 494, 495, 497), (499, 500, 504, 503, 502, 501), (496, 578, 576, 502, 503), (493, 491, 499, 501), (498, 496, 503, 504), (491, 489, 500, 499), (505, 506, 508, 507), (507, 508, 510, 509), (509, 510, 512, 511), (511, 512, 514, 513), (506, 516, 522, 518), (513, 514, 516, 515), (515, 516, 506, 505), (505, 507, 509, 511, 513, 515), (517, 518, 522, 521, 520, 519), (514, 512, 520, 521), (510, 508, 517, 519), (516, 514, 521, 522), (508, 506, 518, 517), (512, 510, 519, 520), (523, 524, 526, 525), (525, 526, 528, 527), (527, 528, 530, 529), (529, 530, 532, 531), (524, 534, 540, 536), (531, 532, 534, 533), (533, 534, 524, 523), (523, 525, 527, 529, 531, 533), (535, 536, 540, 539, 538, 537), (532, 530, 538, 539), (528, 526, 535, 537), (534, 532, 539, 540), (526, 524, 536, 535), (530, 528, 537, 538), (541, 542, 544, 543), (543, 544, 546, 545), (545, 546, 548, 547), (547, 548, 550, 549), (542, 552, 558, 554), (549, 550, 552, 551), (551, 552, 542, 541), (541, 543, 545, 547, 549, 551), (553, 554, 558, 557, 556, 555), (550, 548, 556, 557), (546, 544, 553, 555), (552, 550, 557, 558), (544, 542, 554, 553), (548, 546, 555, 556), (575, 13, 12, 5, 576, 577), (564, 27, 26, 563), (574, 13, 575), (576, 577, 493, 501, 502), (563, 26, 25, 13, 574), (567, 14, 566), (560, 462, 559), (565, 28, 27, 564), (570, 15, 14, 567)])
_uv = me_cylinder_002.uv_layers.new(name='UVMap')
_uv.uv.foreach_set('vector', [0.75, 0.75, 0.7188, 0.75, 0.7188, 0.8125, 0.75, 0.8125, 0.75, 0.6875, 0.7188, 0.6875, 0.7188, 0.75, 0.75, 0.75, 0.75, 0.1875, 0.7188, 0.1875, 0.7188, 0.25, 0.7455, 0.25, 0.75, 0.2428, 0.75, 0.625, 0.7188, 0.625, 0.7188, 0.6875, 0.75, 0.6875, 0.75, 0.125, 0.7188, 0.125, 0.7188, 0.1875, 0.75, 0.1875, 0.75, 0.0625, 0.7187, 0.0625, 0.7188, 0.125, 0.75, 0.125, 0.75, 0.9375, 0.7187, 0.9375, 0.7344, 1.0, 0.7344, 0.0, 0.7187, 0.0625, 0.75, 0.0625, 0.75, 0.875, 0.7188, 0.875, 0.7187, 0.9375, 0.75, 0.9375, 0.75, 0.8125, 0.7188, 0.8125, 0.7188, 0.875, 0.75, 0.875, 0.7188, 0.8125, 0.6875, 0.8125, 0.6875, 0.875, 0.7188, 0.875, 0.7188, 0.3125, 0.6875, 0.3125, 0.6875, 0.375, 0.7131, 0.375, 0.7188, 0.3299, 0.7188, 0.75, 0.6875, 0.75, 0.6875, 0.8125, 0.7188, 0.8125, 0.7188, 0.25, 0.6875, 0.25, 0.6875, 0.3125, 0.7188, 0.3125, 0.7188, 0.6875, 0.6875, 0.6875, 0.6875, 0.75, 0.7188, 0.75, 0.7188, 0.1875, 0.6875, 0.1875, 0.6875, 0.25, 0.7188, 0.25, 0.7188, 0.625, 0.6875, 0.625, 0.6875, 0.6875, 0.7188, 0.6875, 0.7188, 0.125, 0.6875, 0.125, 0.6875, 0.1875, 0.7188, 0.1875, 0.7188, 0.5625, 0.6875, 0.5625, 0.6875, 0.625, 0.7188, 0.625, 0.7187, 0.0625, 0.6875, 0.0625, 0.6875, 0.125, 0.7188, 0.125, 0.7187, 0.9375, 0.6875, 0.9375, 0.7031, 1.0, 0.7031, 0.0, 0.6875, 0.0625, 0.7187, 0.0625, 0.7188, 0.875, 0.6875, 0.875, 0.6875, 0.9375, 0.7187, 0.9375, 0.6875, 0.125, 0.6562, 0.125, 0.6562, 0.1875, 0.6875, 0.1875, 0.6875, 0.5625, 0.6562, 0.5625, 0.6562, 0.625, 0.6875, 0.625, 0.6875, 0.0625, 0.6562, 0.0625, 0.6562, 0.125, 0.6875, 0.125, 0.6875, 0.5, 0.6562, 0.5, 0.6562, 0.5625, 0.6875, 0.5625, 0.6875, 0.9375, 0.6562, 0.9375, 0.6719, 1.0, 0.6719, 0.0, 0.6562, 0.0625, 0.6875, 0.0625, 0.6875, 0.4375, 0.6562, 0.4375, 0.6562, 0.5, 0.6875, 0.5, 0.6875, 0.875, 0.6562, 0.875, 0.6562, 0.9375, 0.6875, 0.9375, 0.6875, 0.375, 0.6562, 0.375, 0.6562, 0.4375, 0.6875, 0.4375, 0.6875, 0.8125, 0.6562, 0.8125, 0.6562, 0.875, 0.6875, 0.875, 0.6875, 0.3125, 0.6562, 0.3125, 0.6562, 0.375, 0.6875, 0.375, 0.6875, 0.75, 0.6562, 0.75, 0.6562, 0.8125, 0.6875, 0.8125, 0.6875, 0.25, 0.6562, 0.25, 0.6562, 0.3125, 0.6875, 0.3125, 0.6875, 0.6875, 0.6562, 0.6875, 0.6562, 0.75, 0.6875, 0.75, 0.6875, 0.1875, 0.6562, 0.1875, 0.6562, 0.25, 0.6875, 0.25, 0.6875, 0.625, 0.6562, 0.625, 0.6562, 0.6875, 0.6875, 0.6875, 0.6562, 0.3125, 0.625, 0.3125, 0.625, 0.375, 0.6562, 0.375, 0.6562, 0.75, 0.625, 0.75, 0.625, 0.8125, 0.6562, 0.8125, 0.6562, 0.25, 0.625, 0.25, 0.625, 0.3125, 0.6562, 0.3125, 0.6562, 0.6875, 0.625, 0.6875, 0.625, 0.75, 0.6562, 0.75, 0.6562, 0.1875, 0.625, 0.1875, 0.625, 0.25, 0.6562, 0.25, 0.6562, 0.625, 0.625, 0.625, 0.625, 0.6875, 0.6562, 0.6875, 0.6562, 0.125, 0.625, 0.125, 0.625, 0.1875, 0.6562, 0.1875, 0.6562, 0.5625, 0.625, 0.5625, 0.625, 0.625, 0.6562, 0.625, 0.6562, 0.0625, 0.625, 0.0625, 0.625, 0.125, 0.6562, 0.125, 0.6562, 0.5, 0.625, 0.5, 0.625, 0.5625, 0.6562, 0.5625, 0.6562, 0.9375, 0.625, 0.9375, 0.6406, 1.0, 0.6406, 0.0, 0.625, 0.0625, 0.6562, 0.0625, 0.6562, 0.4375, 0.625, 0.4375, 0.625, 0.5, 0.6562, 0.5, 0.6562, 0.875, 0.625, 0.875, 0.625, 0.9375, 0.6562, 0.9375, 0.6562, 0.375, 0.625, 0.375, 0.625, 0.4375, 0.6562, 0.4375, 0.6562, 0.8125, 0.625, 0.8125, 0.625, 0.875, 0.6562, 0.875, 0.625, 0.0625, 0.5937, 0.0625, 0.5937, 0.125, 0.625, 0.125, 0.625, 0.5, 0.5937, 0.5, 0.5937, 0.5625, 0.625, 0.5625, 0.625, 0.9375, 0.5937, 0.9375, 0.6094, 1.0, 0.6094, 0.0, 0.5937, 0.0625, 0.625, 0.0625, 0.625, 0.4375, 0.5937, 0.4375, 0.5937, 0.5, 0.625, 0.5, 0.625, 0.875, 0.5937, 0.875, 0.5937, 0.9375, 0.625, 0.9375, 0.625, 0.375, 0.5938, 0.375, 0.5937, 0.4375, 0.625, 0.4375, 0.625, 0.8125, 0.5937, 0.8125, 0.5937, 0.875, 0.625, 0.875, 0.625, 0.3125, 0.5937, 0.3125, 0.5938, 0.375, 0.625, 0.375, 0.625, 0.75, 0.5937, 0.75, 0.5937, 0.8125, 0.625, 0.8125, 0.625, 0.25, 0.5937, 0.25, 0.5937, 0.3125, 0.625, 0.3125, 0.625, 0.6875, 0.5937, 0.6875, 0.5937, 0.75, 0.625, 0.75, 0.625, 0.1875, 0.5937, 0.1875, 0.5937, 0.25, 0.625, 0.25, 0.625, 0.625, 0.5937, 0.625, 0.5937, 0.6875, 0.625, 0.6875, 0.625, 0.125, 0.5937, 0.125, 0.5937, 0.1875, 0.625, 0.1875, 0.625, 0.5625, 0.5937, 0.5625, 0.5937, 0.625, 0.625, 0.625, 0.5937, 0.75, 0.5625, 0.75, 0.5625, 0.8125, 0.5937, 0.8125, 0.5937, 0.25, 0.5625, 0.25, 0.5625, 0.3125, 0.5937, 0.3125, 0.5937, 0.6875, 0.5625, 0.6875, 0.5625, 0.75, 0.5937, 0.75, 0.5937, 0.1875, 0.5625, 0.1875, 0.5625, 0.25, 0.5937, 0.25, 0.5937, 0.625, 0.5625, 0.625, 0.5625, 0.6875, 0.5937, 0.6875, 0.5937, 0.125, 0.5625, 0.125, 0.5625, 0.1875, 0.5937, 0.1875, 0.5937, 0.5625, 0.5625, 0.5625, 0.5625, 0.625, 0.5937, 0.625, 0.5937, 0.0625, 0.5625, 0.0625, 0.5625, 0.125, 0.5937, 0.125, 0.5937, 0.5, 0.5625, 0.5, 0.5625, 0.5625, 0.5937, 0.5625, 0.5937, 0.9375, 0.5625, 0.9375, 0.5781, 1.0, 0.5781, 0.0, 0.5625, 0.0625, 0.5937, 0.0625, 0.5937, 0.4375, 0.5625, 0.4375, 0.5625, 0.5, 0.5937, 0.5, 0.5937, 0.875, 0.5625, 0.875, 0.5625, 0.9375, 0.5937, 0.9375, 0.5938, 0.375, 0.5625, 0.375, 0.5625, 0.4375, 0.5937, 0.4375, 0.5937, 0.8125, 0.5625, 0.8125, 0.5625, 0.875, 0.5937, 0.875, 0.5937, 0.3125, 0.5625, 0.3125, 0.5625, 0.375, 0.5938, 0.375, 0.5625, 0.5, 0.5312, 0.5, 0.5312, 0.5625, 0.5625, 0.5625, 0.5625, 0.9375, 0.5312, 0.9375, 0.5469, 1.0, 0.5469, 0.0, 0.5312, 0.0625, 0.5625, 0.0625, 0.5625, 0.4375, 0.5312, 0.4375, 0.5312, 0.5, 0.5625, 0.5, 0.5625, 0.875, 0.5312, 0.875, 0.5312, 0.9375, 0.5625, 0.9375, 0.5625, 0.375, 0.5312, 0.375, 0.5312, 0.4375, 0.5625, 0.4375, 0.5625, 0.8125, 0.5312, 0.8125, 0.5312, 0.875, 0.5625, 0.875, 0.5625, 0.3125, 0.5312, 0.3125, 0.5312, 0.375, 0.5625, 0.375, 0.5625, 0.75, 0.5312, 0.75, 0.5312, 0.8125, 0.5625, 0.8125, 0.5625, 0.25, 0.5312, 0.25, 0.5312, 0.3125, 0.5625, 0.3125, 0.5625, 0.6875, 0.5312, 0.6875, 0.5312, 0.75, 0.5625, 0.75, 0.5625, 0.1875, 0.5312, 0.1875, 0.5312, 0.25, 0.5625, 0.25, 0.5625, 0.625, 0.5312, 0.625, 0.5312, 0.6875, 0.5625, 0.6875, 0.5625, 0.125, 0.5312, 0.125, 0.5312, 0.1875, 0.5625, 0.1875, 0.5625, 0.5625, 0.5312, 0.5625, 0.5312, 0.625, 0.5625, 0.625, 0.5625, 0.0625, 0.5312, 0.0625, 0.5312, 0.125, 0.5625, 0.125, 0.5312, 0.25, 0.5, 0.25, 0.5, 0.3125, 0.5312, 0.3125, 0.5312, 0.6875, 0.5, 0.6875, 0.5, 0.75, 0.5312, 0.75, 0.5312, 0.1875, 0.5, 0.1875, 0.5, 0.25, 0.5312, 0.25, 0.5312, 0.625, 0.5, 0.625, 0.5, 0.6875, 0.5312, 0.6875, 0.5312, 0.125, 0.5, 0.125, 0.5, 0.1875, 0.5312, 0.1875, 0.5312, 0.5625, 0.5, 0.5625, 0.5, 0.625, 0.5312, 0.625, 0.5312, 0.0625, 0.5, 0.0625, 0.5, 0.125, 0.5312, 0.125, 0.5312, 0.5, 0.5, 0.5, 0.5, 0.5625, 0.5312, 0.5625, 0.5312, 0.9375, 0.5, 0.9375, 0.5156, 1.0, 0.5156, 0.0, 0.5, 0.0625, 0.5312, 0.0625, 0.5312, 0.4375, 0.5, 0.4375, 0.5, 0.5, 0.5312, 0.5, 0.5312, 0.875, 0.5, 0.875, 0.5, 0.9375, 0.5312, 0.9375, 0.5312, 0.375, 0.5, 0.375, 0.5, 0.4375, 0.5312, 0.4375, 0.5312, 0.8125, 0.5, 0.8125, 0.5, 0.875, 0.5312, 0.875, 0.5312, 0.3125, 0.5, 0.3125, 0.5, 0.375, 0.5312, 0.375, 0.5312, 0.75, 0.5, 0.75, 0.5, 0.8125, 0.5312, 0.8125, 0.5, 0.9375, 0.4687, 0.9375, 0.4844, 1.0, 0.4844, 0.0, 0.4687, 0.0625, 0.5, 0.0625, 0.5, 0.4375, 0.4687, 0.4375, 0.4687, 0.5, 0.5, 0.5, 0.5, 0.875, 0.4687, 0.875, 0.4687, 0.9375, 0.5, 0.9375, 0.5, 0.375, 0.4687, 0.375, 0.4687, 0.4375, 0.5, 0.4375, 0.5, 0.8125, 0.4687, 0.8125, 0.4687, 0.875, 0.5, 0.875, 0.5, 0.3125, 0.4687, 0.3125, 0.4687, 0.375, 0.5, 0.375, 0.5, 0.75, 0.4687, 0.75, 0.4687, 0.8125, 0.5, 0.8125, 0.5, 0.25, 0.4687, 0.25, 0.4687, 0.3125, 0.5, 0.3125, 0.5, 0.6875, 0.4687, 0.6875, 0.4687, 0.75, 0.5, 0.75, 0.5, 0.1875, 0.4687, 0.1875, 0.4687, 0.25, 0.5, 0.25, 0.5, 0.625, 0.4687, 0.625, 0.4687, 0.6875, 0.5, 0.6875, 0.5, 0.125, 0.4687, 0.125, 0.4687, 0.1875, 0.5, 0.1875, 0.5, 0.5625, 0.4687, 0.5625, 0.4687, 0.625, 0.5, 0.625, 0.5, 0.0625, 0.4687, 0.0625, 0.4687, 0.125, 0.5, 0.125, 0.5, 0.5, 0.4687, 0.5, 0.4687, 0.5625, 0.5, 0.5625, 0.4687, 0.6875, 0.4375, 0.6875, 0.4375, 0.75, 0.4687, 0.75, 0.4687, 0.1875, 0.4375, 0.1875, 0.4375, 0.25, 0.4687, 0.25, 0.4687, 0.625, 0.4375, 0.625, 0.4375, 0.6875, 0.4687, 0.6875, 0.4687, 0.125, 0.4375, 0.125, 0.4375, 0.1875, 0.4687, 0.1875, 0.4687, 0.5625, 0.4375, 0.5625, 0.4375, 0.625, 0.4687, 0.625, 0.4687, 0.0625, 0.4375, 0.0625, 0.4375, 0.125, 0.4687, 0.125, 0.4687, 0.5, 0.4375, 0.5, 0.4375, 0.5625, 0.4687, 0.5625, 0.4687, 0.9375, 0.4375, 0.9375, 0.4531, 1.0, 0.4531, 0.0, 0.4375, 0.0625, 0.4687, 0.0625, 0.4687, 0.4375, 0.4375, 0.4375, 0.4375, 0.5, 0.4687, 0.5, 0.4687, 0.875, 0.4375, 0.875, 0.4375, 0.9375, 0.4687, 0.9375, 0.4687, 0.375, 0.4375, 0.375, 0.4375, 0.4375, 0.4687, 0.4375, 0.4687, 0.8125, 0.4375, 0.8125, 0.4375, 0.875, 0.4687, 0.875, 0.4687, 0.3125, 0.4375, 0.3125, 0.4375, 0.375, 0.4687, 0.375, 0.4687, 0.75, 0.4375, 0.75, 0.4375, 0.8125, 0.4687, 0.8125, 0.4687, 0.25, 0.4375, 0.25, 0.4375, 0.3125, 0.4687, 0.3125, 0.4375, 0.4375, 0.4062, 0.4375, 0.4062, 0.5, 0.4375, 0.5, 0.4375, 0.875, 0.4062, 0.875, 0.4062, 0.9375, 0.4375, 0.9375, 0.4375, 0.375, 0.4062, 0.375, 0.4062, 0.4375, 0.4375, 0.4375, 0.4375, 0.8125, 0.4062, 0.8125, 0.4062, 0.875, 0.4375, 0.875, 0.4375, 0.3125, 0.4062, 0.3125, 0.4062, 0.375, 0.4375, 0.375, 0.4375, 0.75, 0.4062, 0.75, 0.4062, 0.8125, 0.4375, 0.8125, 0.4375, 0.25, 0.4062, 0.25, 0.4062, 0.3125, 0.4375, 0.3125, 0.4375, 0.6875, 0.4062, 0.6875, 0.4062, 0.75, 0.4375, 0.75, 0.4375, 0.1875, 0.4062, 0.1875, 0.4062, 0.25, 0.4375, 0.25, 0.4375, 0.625, 0.4062, 0.625, 0.4062, 0.6875, 0.4375, 0.6875, 0.4375, 0.125, 0.4062, 0.125, 0.4062, 0.1875, 0.4375, 0.1875, 0.4375, 0.5625, 0.4062, 0.5625, 0.4062, 0.625, 0.4375, 0.625, 0.4375, 0.0625, 0.4062, 0.0625, 0.4062, 0.125, 0.4375, 0.125, 0.4375, 0.5, 0.4062, 0.5, 0.4062, 0.5625, 0.4375, 0.5625, 0.4375, 0.9375, 0.4062, 0.9375, 0.4219, 1.0, 0.4219, 0.0, 0.4062, 0.0625, 0.4375, 0.0625, 0.4062, 0.1875, 0.375, 0.1875, 0.375, 0.25, 0.4062, 0.25, 0.4062, 0.625, 0.375, 0.625, 0.375, 0.6875, 0.4062, 0.6875, 0.4062, 0.125, 0.375, 0.125, 0.375, 0.1875, 0.4062, 0.1875, 0.4062, 0.5625, 0.375, 0.5625, 0.375, 0.625, 0.4062, 0.625, 0.4062, 0.0625, 0.375, 0.0625, 0.375, 0.125, 0.4062, 0.125, 0.4062, 0.5, 0.375, 0.5, 0.375, 0.5625, 0.4062, 0.5625, 0.4062, 0.9375, 0.375, 0.9375, 0.3906, 1.0, 0.3906, 0.0, 0.375, 0.0625, 0.4062, 0.0625, 0.4062, 0.4375, 0.375, 0.4375, 0.375, 0.5, 0.4062, 0.5, 0.4062, 0.875, 0.375, 0.875, 0.375, 0.9375, 0.4062, 0.9375, 0.4062, 0.375, 0.375, 0.375, 0.375, 0.4375, 0.4062, 0.4375, 0.4062, 0.8125, 0.375, 0.8125, 0.375, 0.875, 0.4062, 0.875, 0.4062, 0.3125, 0.375, 0.3125, 0.375, 0.375, 0.4062, 0.375, 0.4062, 0.75, 0.375, 0.75, 0.375, 0.8125, 0.4062, 0.8125, 0.4062, 0.25, 0.375, 0.25, 0.375, 0.3125, 0.4062, 0.3125, 0.4062, 0.6875, 0.375, 0.6875, 0.375, 0.75, 0.4062, 0.75, 0.375, 0.375, 0.3437, 0.375, 0.3437, 0.4375, 0.375, 0.4375, 0.375, 0.8125, 0.3437, 0.8125, 0.3437, 0.875, 0.375, 0.875, 0.375, 0.3125, 0.3437, 0.3125, 0.3437, 0.375, 0.375, 0.375, 0.375, 0.75, 0.3437, 0.75, 0.3437, 0.8125, 0.375, 0.8125, 0.375, 0.25, 0.3437, 0.25, 0.3437, 0.3125, 0.375, 0.3125, 0.375, 0.6875, 0.3437, 0.6875, 0.3437, 0.75, 0.375, 0.75, 0.375, 0.1875, 0.3437, 0.1875, 0.3437, 0.25, 0.375, 0.25, 0.375, 0.625, 0.3437, 0.625, 0.3437, 0.6875, 0.375, 0.6875, 0.375, 0.125, 0.3437, 0.125, 0.3437, 0.1875, 0.375, 0.1875, 0.375, 0.5625, 0.3437, 0.5625, 0.3437, 0.625, 0.375, 0.625, 0.375, 0.0625, 0.3437, 0.0625, 0.3437, 0.125, 0.375, 0.125, 0.375, 0.5, 0.3437, 0.5, 0.3437, 0.5625, 0.375, 0.5625, 0.375, 0.9375, 0.3437, 0.9375, 0.3594, 1.0, 0.3594, 0.0, 0.3437, 0.0625, 0.375, 0.0625, 0.375, 0.4375, 0.3437, 0.4375, 0.3437, 0.5, 0.375, 0.5, 0.375, 0.875, 0.3437, 0.875, 0.3437, 0.9375, 0.375, 0.9375, 0.3437, 0.125, 0.3125, 0.125, 0.3125, 0.1875, 0.3437, 0.1875, 0.3437, 0.5625, 0.3125, 0.5625, 0.3125, 0.625, 0.3437, 0.625, 0.3437, 0.0625, 0.3125, 0.0625, 0.3125, 0.125, 0.3437, 0.125, 0.3437, 0.5, 0.3125, 0.5, 0.3125, 0.5625, 0.3437, 0.5625, 0.3437, 0.9375, 0.3125, 0.9375, 0.3281, 1.0, 0.3281, 0.0, 0.3125, 0.0625, 0.3437, 0.0625, 0.3437, 0.4375, 0.3125, 0.4375, 0.3125, 0.5, 0.3437, 0.5, 0.3437, 0.875, 0.3125, 0.875, 0.3125, 0.9375, 0.3437, 0.9375, 0.3437, 0.375, 0.3125, 0.375, 0.3125, 0.4375, 0.3437, 0.4375, 0.3437, 0.8125, 0.3125, 0.8125, 0.3125, 0.875, 0.3437, 0.875, 0.3437, 0.3125, 0.3125, 0.3125, 0.3125, 0.375, 0.3437, 0.375, 0.3437, 0.75, 0.3125, 0.75, 0.3125, 0.8125, 0.3437, 0.8125, 0.3437, 0.25, 0.3125, 0.25, 0.3125, 0.3125, 0.3437, 0.3125, 0.3437, 0.6875, 0.3125, 0.6875, 0.3125, 0.75, 0.3437, 0.75, 0.3437, 0.1875, 0.3125, 0.1875, 0.3125, 0.25, 0.3437, 0.25, 0.3437, 0.625, 0.3125, 0.625, 0.3125, 0.6875, 0.3437, 0.6875, 0.3125, 0.8125, 0.2812, 0.8125, 0.2812, 0.875, 0.3125, 0.875, 0.3125, 0.3125, 0.2812, 0.3125, 0.2812, 0.375, 0.3125, 0.375, 0.3125, 0.75, 0.2812, 0.75, 0.2812, 0.8125, 0.3125, 0.8125, 0.3125, 0.25, 0.2812, 0.25, 0.2812, 0.3125, 0.3125, 0.3125, 0.3125, 0.6875, 0.2812, 0.6875, 0.2812, 0.75, 0.3125, 0.75, 0.3125, 0.1875, 0.2812, 0.1875, 0.2812, 0.25, 0.3125, 0.25, 0.3125, 0.625, 0.2812, 0.625, 0.2812, 0.6875, 0.3125, 0.6875, 0.3125, 0.125, 0.2812, 0.125, 0.2812, 0.1875, 0.3125, 0.1875, 0.3125, 0.5625, 0.2812, 0.5625, 0.2812, 0.625, 0.3125, 0.625, 0.3125, 0.0625, 0.2812, 0.0625, 0.2812, 0.125, 0.3125, 0.125, 0.3125, 0.5, 0.2812, 0.5, 0.2812, 0.5625, 0.3125, 0.5625, 0.3125, 0.9375, 0.2812, 0.9375, 0.2969, 1.0, 0.2969, 0.0, 0.2812, 0.0625, 0.3125, 0.0625, 0.3125, 0.4375, 0.2812, 0.4375, 0.2812, 0.5, 0.3125, 0.5, 0.3125, 0.875, 0.2812, 0.875, 0.2812, 0.9375, 0.3125, 0.9375, 0.3125, 0.375, 0.2812, 0.375, 0.2812, 0.4375, 0.3125, 0.4375, 0.2812, 0.5625, 0.25, 0.5625, 0.25, 0.625, 0.2812, 0.625, 0.2812, 0.0625, 0.25, 0.0625, 0.25, 0.125, 0.2812, 0.125, 0.2812, 0.5, 0.25, 0.5, 0.25, 0.5625, 0.2812, 0.5625, 0.2812, 0.9375, 0.25, 0.9375, 0.2656, 1.0, 0.2656, 0.0, 0.25, 0.0625, 0.2812, 0.0625, 0.2812, 0.4375, 0.25, 0.4375, 0.25, 0.5, 0.2812, 0.5, 0.2812, 0.875, 0.25, 0.875, 0.25, 0.9375, 0.2812, 0.9375, 0.2812, 0.375, 0.25, 0.375, 0.25, 0.4375, 0.2812, 0.4375, 0.2812, 0.8125, 0.25, 0.8125, 0.25, 0.875, 0.2812, 0.875, 0.2812, 0.3125, 0.25, 0.3125, 0.25, 0.375, 0.2812, 0.375, 0.2812, 0.75, 0.25, 0.75, 0.25, 0.8125, 0.2812, 0.8125, 0.2812, 0.25, 0.25, 0.25, 0.25, 0.3125, 0.2812, 0.3125, 0.2812, 0.6875, 0.25, 0.6875, 0.25, 0.75, 0.2812, 0.75, 0.2812, 0.1875, 0.25, 0.1875, 0.25, 0.25, 0.2812, 0.25, 0.2812, 0.625, 0.25, 0.625, 0.25, 0.6875, 0.2812, 0.6875, 0.2812, 0.125, 0.25, 0.125, 0.25, 0.1875, 0.2812, 0.1875, 0.25, 0.3125, 0.2187, 0.3125, 0.2188, 0.375, 0.25, 0.375, 0.25, 0.75, 0.2187, 0.75, 0.2188, 0.8125, 0.25, 0.8125, 0.25, 0.25, 0.2187, 0.25, 0.2187, 0.3125, 0.25, 0.3125, 0.25, 0.6875, 0.2187, 0.6875, 0.2187, 0.75, 0.25, 0.75, 0.25, 0.1875, 0.2188, 0.1875, 0.2187, 0.25, 0.25, 0.25, 0.25, 0.625, 0.2188, 0.625, 0.2187, 0.6875, 0.25, 0.6875, 0.25, 0.125, 0.2188, 0.125, 0.2188, 0.1875, 0.25, 0.1875, 0.25, 0.5625, 0.2187, 0.5625, 0.2188, 0.625, 0.25, 0.625, 0.25, 0.0625, 0.2188, 0.0625, 0.2188, 0.125, 0.25, 0.125, 0.25, 0.5, 0.2187, 0.5, 0.2187, 0.5625, 0.25, 0.5625, 0.25, 0.9375, 0.2188, 0.9375, 0.2344, 1.0, 0.2344, 0.0, 0.2188, 0.0625, 0.25, 0.0625, 0.25, 0.4375, 0.2187, 0.4375, 0.2187, 0.5, 0.25, 0.5, 0.25, 0.875, 0.2188, 0.875, 0.2188, 0.9375, 0.25, 0.9375, 0.25, 0.375, 0.2188, 0.375, 0.2187, 0.4375, 0.25, 0.4375, 0.25, 0.8125, 0.2188, 0.8125, 0.2188, 0.875, 0.25, 0.875, 0.2188, 0.0625, 0.1875, 0.0625, 0.1875, 0.125, 0.2188, 0.125, 0.2187, 0.5, 0.1875, 0.5, 0.1875, 0.5625, 0.2187, 0.5625, 0.2188, 0.9375, 0.1875, 0.9375, 0.2031, 1.0, 0.2031, 0.0, 0.1875, 0.0625, 0.2188, 0.0625, 0.2187, 0.4375, 0.1875, 0.4375, 0.1875, 0.5, 0.2187, 0.5, 0.2188, 0.875, 0.1875, 0.875, 0.1875, 0.9375, 0.2188, 0.9375, 0.2188, 0.375, 0.1875, 0.375, 0.1875, 0.4375, 0.2187, 0.4375, 0.2188, 0.8125, 0.1875, 0.8125, 0.1875, 0.875, 0.2188, 0.875, 0.2187, 0.3125, 0.1875, 0.3125, 0.1875, 0.375, 0.2188, 0.375, 0.2187, 0.75, 0.1875, 0.75, 0.1875, 0.8125, 0.2188, 0.8125, 0.2187, 0.25, 0.1875, 0.25, 0.1875, 0.3125, 0.2187, 0.3125, 0.2187, 0.6875, 0.1875, 0.6875, 0.1875, 0.75, 0.2187, 0.75, 0.2188, 0.1875, 0.1875, 0.1875, 0.1875, 0.25, 0.2187, 0.25, 0.2188, 0.625, 0.1875, 0.625, 0.1875, 0.6875, 0.2187, 0.6875, 0.2188, 0.125, 0.1875, 0.125, 0.1875, 0.1875, 0.2188, 0.1875, 0.2187, 0.5625, 0.1875, 0.5625, 0.1875, 0.625, 0.2188, 0.625, 0.1875, 0.75, 0.1563, 0.75, 0.1563, 0.8125, 0.1875, 0.8125, 0.1875, 0.25, 0.1563, 0.25, 0.1562, 0.3125, 0.1875, 0.3125, 0.1875, 0.6875, 0.1562, 0.6875, 0.1563, 0.75, 0.1875, 0.75, 0.1875, 0.1875, 0.1563, 0.1875, 0.1563, 0.25, 0.1875, 0.25, 0.1875, 0.625, 0.1563, 0.625, 0.1562, 0.6875, 0.1875, 0.6875, 0.1875, 0.125, 0.1563, 0.125, 0.1563, 0.1875, 0.1875, 0.1875, 0.1875, 0.5625, 0.1562, 0.5625, 0.1563, 0.625, 0.1875, 0.625, 0.1875, 0.0625, 0.1563, 0.0625, 0.1563, 0.125, 0.1875, 0.125, 0.1875, 0.5, 0.1562, 0.5, 0.1562, 0.5625, 0.1875, 0.5625, 0.1875, 0.9375, 0.1563, 0.9375, 0.1719, 1.0, 0.1719, 0.0, 0.1563, 0.0625, 0.1875, 0.0625, 0.1875, 0.4375, 0.1562, 0.4375, 0.1562, 0.5, 0.1875, 0.5, 0.1875, 0.875, 0.1563, 0.875, 0.1563, 0.9375, 0.1875, 0.9375, 0.1875, 0.375, 0.1563, 0.375, 0.1562, 0.4375, 0.1875, 0.4375, 0.1875, 0.8125, 0.1563, 0.8125, 0.1563, 0.875, 0.1875, 0.875, 0.1875, 0.3125, 0.1562, 0.3125, 0.1563, 0.375, 0.1875, 0.375, 0.1562, 0.5, 0.125, 0.5, 0.125, 0.5625, 0.1562, 0.5625, 0.1563, 0.9375, 0.125, 0.9375, 0.1406, 1.0, 0.1406, 0.0, 0.125, 0.0625, 0.1563, 0.0625, 0.1562, 0.4375, 0.125, 0.4375, 0.125, 0.5, 0.1562, 0.5, 0.1563, 0.875, 0.125, 0.875, 0.125, 0.9375, 0.1563, 0.9375, 0.1563, 0.375, 0.125, 0.375, 0.125, 0.4375, 0.1562, 0.4375, 0.1563, 0.8125, 0.125, 0.8125, 0.125, 0.875, 0.1563, 0.875, 0.1562, 0.3125, 0.125, 0.3125, 0.125, 0.375, 0.1563, 0.375, 0.1563, 0.75, 0.125, 0.75, 0.125, 0.8125, 0.1563, 0.8125, 0.1563, 0.25, 0.125, 0.25, 0.125, 0.3125, 0.1562, 0.3125, 0.1562, 0.6875, 0.125, 0.6875, 0.125, 0.75, 0.1563, 0.75, 0.1563, 0.1875, 0.125, 0.1875, 0.125, 0.25, 0.1563, 0.25, 0.1563, 0.625, 0.125, 0.625, 0.125, 0.6875, 0.1562, 0.6875, 0.1563, 0.125, 0.125, 0.125, 0.125, 0.1875, 0.1563, 0.1875, 0.1562, 0.5625, 0.125, 0.5625, 0.125, 0.625, 0.1563, 0.625, 0.1563, 0.0625, 0.125, 0.0625, 0.125, 0.125, 0.1563, 0.125, 0.125, 0.25, 0.09375, 0.25, 0.09375, 0.3125, 0.125, 0.3125, 0.125, 0.6875, 0.09375, 0.6875, 0.09375, 0.75, 0.125, 0.75, 0.125, 0.1875, 0.09375, 0.1875, 0.09375, 0.25, 0.125, 0.25, 0.125, 0.625, 0.09375, 0.625, 0.09375, 0.6875, 0.125, 0.6875, 0.125, 0.125, 0.09375, 0.125, 0.09375, 0.1875, 0.125, 0.1875, 0.125, 0.5625, 0.09375, 0.5625, 0.09375, 0.625, 0.125, 0.625, 0.125, 0.0625, 0.09375, 0.0625, 0.09375, 0.125, 0.125, 0.125, 0.125, 0.5, 0.09375, 0.5, 0.09375, 0.5625, 0.125, 0.5625, 0.125, 0.9375, 0.09375, 0.9375, 0.1094, 1.0, 0.1094, 0.0, 0.09375, 0.0625, 0.125, 0.0625, 0.125, 0.4375, 0.09375, 0.4375, 0.09375, 0.5, 0.125, 0.5, 0.125, 0.875, 0.09375, 0.875, 0.09375, 0.9375, 0.125, 0.9375, 0.125, 0.375, 0.09375, 0.375, 0.09375, 0.4375, 0.125, 0.4375, 0.125, 0.8125, 0.09375, 0.8125, 0.09375, 0.875, 0.125, 0.875, 0.125, 0.3125, 0.09375, 0.3125, 0.09375, 0.375, 0.125, 0.375, 0.125, 0.75, 0.09375, 0.75, 0.09375, 0.8125, 0.125, 0.8125, 0.07813, 0.0, 0.0625, 0.0625, 0.09375, 0.0625, 0.09375, 0.4375, 0.0625, 0.4375, 0.0625, 0.5, 0.09375, 0.5, 0.09375, 0.875, 0.0625, 0.875, 0.0625, 0.9375, 0.09375, 0.9375, 0.09375, 0.375, 0.0625, 0.375, 0.0625, 0.4375, 0.09375, 0.4375, 0.09375, 0.8125, 0.0625, 0.8125, 0.0625, 0.875, 0.09375, 0.875, 0.09375, 0.3125, 0.0625, 0.3125, 0.0625, 0.375, 0.09375, 0.375, 0.09375, 0.75, 0.0625, 0.75, 0.0625, 0.8125, 0.09375, 0.8125, 0.09375, 0.25, 0.0625, 0.25, 0.0625, 0.3125, 0.09375, 0.3125, 0.09375, 0.6875, 0.0625, 0.6875, 0.0625, 0.75, 0.09375, 0.75, 0.09375, 0.1875, 0.0625, 0.1875, 0.0625, 0.25, 0.09375, 0.25, 0.09375, 0.625, 0.0625, 0.625, 0.0625, 0.6875, 0.09375, 0.6875, 0.09375, 0.125, 0.0625, 0.125, 0.0625, 0.1875, 0.09375, 0.1875, 0.09375, 0.5625, 0.0625, 0.5625, 0.0625, 0.625, 0.09375, 0.625, 0.09375, 0.0625, 0.0625, 0.0625, 0.0625, 0.125, 0.09375, 0.125, 0.09375, 0.5, 0.0625, 0.5, 0.0625, 0.5625, 0.09375, 0.5625, 0.09375, 0.9375, 0.0625, 0.9375, 0.07813, 1.0, 0.0625, 0.1875, 0.03125, 0.1875, 0.03125, 0.25, 0.0625, 0.25, 0.0625, 0.625, 0.03125, 0.625, 0.03125, 0.6875, 0.0625, 0.6875, 0.0625, 0.125, 0.03125, 0.125, 0.03125, 0.1875, 0.0625, 0.1875, 0.0625, 0.5625, 0.03125, 0.5625, 0.03125, 0.625, 0.0625, 0.625, 0.0625, 0.0625, 0.03125, 0.0625, 0.03125, 0.125, 0.0625, 0.125, 0.0625, 0.5, 0.03125, 0.5, 0.03125, 0.5625, 0.0625, 0.5625, 0.0625, 0.9375, 0.03125, 0.9375, 0.04688, 1.0, 0.04688, 0.0, 0.03125, 0.0625, 0.0625, 0.0625, 0.0625, 0.4375, 0.03125, 0.4375, 0.03125, 0.5, 0.0625, 0.5, 0.0625, 0.875, 0.03125, 0.875, 0.03125, 0.9375, 0.0625, 0.9375, 0.0625, 0.375, 0.03125, 0.375, 0.03125, 0.4375, 0.0625, 0.4375, 0.0625, 0.8125, 0.03125, 0.8125, 0.03125, 0.875, 0.0625, 0.875, 0.0625, 0.3125, 0.03125, 0.3125, 0.03125, 0.375, 0.0625, 0.375, 0.0625, 0.75, 0.03125, 0.75, 0.03125, 0.8125, 0.0625, 0.8125, 0.0625, 0.25, 0.03125, 0.25, 0.03125, 0.3125, 0.0625, 0.3125, 0.0625, 0.6875, 0.03125, 0.6875, 0.03125, 0.75, 0.0625, 0.75, 0.03125, 0.875, 8.941e-08, 0.875, 2.384e-07, 0.9375, 0.03125, 0.9375, 0.03125, 0.375, 5.96e-08, 0.375, 0.0, 0.4375, 0.03125, 0.4375, 0.03125, 0.8125, 5.96e-08, 0.8125, 8.941e-08, 0.875, 0.03125, 0.875, 0.03125, 0.3125, 0.0, 0.3125, 5.96e-08, 0.375, 0.03125, 0.375, 0.03125, 0.75, 0.0, 0.75, 5.96e-08, 0.8125, 0.03125, 0.8125, 0.03125, 0.25, 0.0, 0.25, 0.0, 0.3125, 0.03125, 0.3125, 0.03125, 0.6875, 0.0, 0.6875, 0.0, 0.75, 0.03125, 0.75, 0.03125, 0.1875, 5.96e-08, 0.1875, 0.0, 0.25, 0.03125, 0.25, 0.03125, 0.625, 5.96e-08, 0.625, 0.0, 0.6875, 0.03125, 0.6875, 0.03125, 0.125, 8.941e-08, 0.125, 5.96e-08, 0.1875, 0.03125, 0.1875, 0.03125, 0.5625, 0.0, 0.5625, 5.96e-08, 0.625, 0.03125, 0.625, 0.03125, 0.0625, 2.384e-07, 0.0625, 8.941e-08, 0.125, 0.03125, 0.125, 0.03125, 0.5, 0.0, 0.5, 0.0, 0.5625, 0.03125, 0.5625, 0.03125, 0.9375, 2.384e-07, 0.9375, 0.01563, 1.0, 0.01563, 0.0, 2.384e-07, 0.0625, 0.03125, 0.0625, 0.03125, 0.4375, 0.0, 0.4375, 0.0, 0.5, 0.03125, 0.5, 1.0, 0.625, 0.9688, 0.625, 0.9688, 0.6875, 1.0, 0.6875, 1.0, 0.125, 0.9688, 0.125, 0.9688, 0.1875, 1.0, 0.1875, 1.0, 0.5625, 0.9688, 0.5625, 0.9688, 0.625, 1.0, 0.625, 1.0, 0.0625, 0.9688, 0.0625, 0.9688, 0.125, 1.0, 0.125, 1.0, 0.5, 0.9688, 0.5, 0.9688, 0.5625, 1.0, 0.5625, 1.0, 0.9375, 0.9688, 0.9375, 0.9844, 1.0, 0.9844, 0.0, 0.9688, 0.0625, 1.0, 0.0625, 1.0, 0.4375, 0.9688, 0.4375, 0.9688, 0.5, 1.0, 0.5, 1.0, 0.875, 0.9688, 0.875, 0.9688, 0.9375, 1.0, 0.9375, 1.0, 0.375, 0.9688, 0.375, 0.9688, 0.4375, 1.0, 0.4375, 1.0, 0.8125, 0.9688, 0.8125, 0.9688, 0.875, 1.0, 0.875, 1.0, 0.3125, 0.9688, 0.3125, 0.9688, 0.375, 1.0, 0.375, 1.0, 0.75, 0.9688, 0.75, 0.9688, 0.8125, 1.0, 0.8125, 1.0, 0.25, 0.9688, 0.25, 0.9688, 0.3125, 1.0, 0.3125, 1.0, 0.6875, 0.9688, 0.6875, 0.9688, 0.75, 1.0, 0.75, 1.0, 0.1875, 0.9688, 0.1875, 0.9688, 0.25, 1.0, 0.25, 0.9688, 0.375, 0.9375, 0.375, 0.9375, 0.4375, 0.9688, 0.4375, 0.9688, 0.8125, 0.9375, 0.8125, 0.9375, 0.875, 0.9688, 0.875, 0.9688, 0.3125, 0.9375, 0.3125, 0.9375, 0.375, 0.9688, 0.375, 0.9688, 0.75, 0.9375, 0.75, 0.9375, 0.8125, 0.9688, 0.8125, 0.9688, 0.25, 0.9375, 0.25, 0.9375, 0.3125, 0.9688, 0.3125, 0.9688, 0.6875, 0.9375, 0.6875, 0.9375, 0.75, 0.9688, 0.75, 0.9688, 0.1875, 0.9375, 0.1875, 0.9375, 0.25, 0.9688, 0.25, 0.9688, 0.625, 0.9375, 0.625, 0.9375, 0.6875, 0.9688, 0.6875, 0.9688, 0.125, 0.9375, 0.125, 0.9375, 0.1875, 0.9688, 0.1875, 0.9688, 0.5625, 0.9375, 0.5625, 0.9375, 0.625, 0.9688, 0.625, 0.9688, 0.0625, 0.9375, 0.0625, 0.9375, 0.125, 0.9688, 0.125, 0.9688, 0.5, 0.9375, 0.5, 0.9375, 0.5625, 0.9688, 0.5625, 0.9688, 0.9375, 0.9375, 0.9375, 0.9531, 1.0, 0.9531, 0.0, 0.9375, 0.0625, 0.9688, 0.0625, 0.9688, 0.4375, 0.9375, 0.4375, 0.9375, 0.5, 0.9688, 0.5, 0.9688, 0.875, 0.9375, 0.875, 0.9375, 0.9375, 0.9688, 0.9375, 0.9375, 0.125, 0.9063, 0.125, 0.9062, 0.1875, 0.9375, 0.1875, 0.9375, 0.5625, 0.9062, 0.5625, 0.9062, 0.625, 0.9375, 0.625, 0.9375, 0.0625, 0.9063, 0.0625, 0.9063, 0.125, 0.9375, 0.125, 0.9375, 0.5, 0.9062, 0.5, 0.9062, 0.5625, 0.9375, 0.5625, 0.9375, 0.9375, 0.9063, 0.9375, 0.9219, 1.0, 0.9219, 0.0, 0.9063, 0.0625, 0.9375, 0.0625, 0.9375, 0.4375, 0.9062, 0.4375, 0.9062, 0.5, 0.9375, 0.5, 0.9375, 0.875, 0.9063, 0.875, 0.9063, 0.9375, 0.9375, 0.9375, 0.9375, 0.375, 0.9062, 0.375, 0.9062, 0.4375, 0.9375, 0.4375, 0.9375, 0.8125, 0.9062, 0.8125, 0.9063, 0.875, 0.9375, 0.875, 0.9375, 0.3125, 0.9062, 0.3125, 0.9062, 0.375, 0.9375, 0.375, 0.9375, 0.75, 0.9062, 0.75, 0.9062, 0.8125, 0.9375, 0.8125, 0.9375, 0.25, 0.9062, 0.25, 0.9062, 0.3125, 0.9375, 0.3125, 0.9375, 0.6875, 0.9062, 0.6875, 0.9062, 0.75, 0.9375, 0.75, 0.9375, 0.1875, 0.9062, 0.1875, 0.9062, 0.25, 0.9375, 0.25, 0.9375, 0.625, 0.9062, 0.625, 0.9062, 0.6875, 0.9375, 0.6875, 0.9062, 0.8125, 0.875, 0.8125, 0.875, 0.875, 0.9063, 0.875, 0.9062, 0.3125, 0.875, 0.3125, 0.875, 0.375, 0.9062, 0.375, 0.9062, 0.75, 0.875, 0.75, 0.875, 0.8125, 0.9062, 0.8125, 0.9062, 0.25, 0.875, 0.25, 0.875, 0.3125, 0.9062, 0.3125, 0.9062, 0.6875, 0.875, 0.6875, 0.875, 0.75, 0.9062, 0.75, 0.9062, 0.1875, 0.875, 0.1875, 0.875, 0.25, 0.9062, 0.25, 0.9062, 0.625, 0.875, 0.625, 0.875, 0.6875, 0.9062, 0.6875, 0.9063, 0.125, 0.875, 0.125, 0.875, 0.1875, 0.9062, 0.1875, 0.9062, 0.5625, 0.875, 0.5625, 0.875, 0.625, 0.9062, 0.625, 0.9063, 0.0625, 0.875, 0.0625, 0.875, 0.125, 0.9063, 0.125, 0.9062, 0.5, 0.875, 0.5, 0.875, 0.5625, 0.9062, 0.5625, 0.9063, 0.9375, 0.875, 0.9375, 0.8906, 1.0, 0.8906, 0.0, 0.875, 0.0625, 0.9063, 0.0625, 0.9062, 0.4375, 0.875, 0.4375, 0.875, 0.5, 0.9062, 0.5, 0.9063, 0.875, 0.875, 0.875, 0.875, 0.9375, 0.9063, 0.9375, 0.9062, 0.375, 0.875, 0.375, 0.875, 0.4375, 0.9062, 0.4375, 0.875, 0.5625, 0.8438, 0.5625, 0.8438, 0.625, 0.875, 0.625, 0.875, 0.0625, 0.8438, 0.0625, 0.8438, 0.125, 0.875, 0.125, 0.875, 0.5, 0.8438, 0.5, 0.8438, 0.5625, 0.875, 0.5625, 0.875, 0.9375, 0.8438, 0.9375, 0.8594, 1.0, 0.8594, 0.0, 0.8438, 0.0625, 0.875, 0.0625, 0.875, 0.4375, 0.8438, 0.4375, 0.8438, 0.5, 0.875, 0.5, 0.875, 0.875, 0.8438, 0.875, 0.8438, 0.9375, 0.875, 0.9375, 0.875, 0.375, 0.8438, 0.375, 0.8438, 0.4375, 0.875, 0.4375, 0.875, 0.8125, 0.8438, 0.8125, 0.8438, 0.875, 0.875, 0.875, 0.875, 0.3125, 0.8438, 0.3125, 0.8438, 0.375, 0.875, 0.375, 0.875, 0.75, 0.8438, 0.75, 0.8438, 0.8125, 0.875, 0.8125, 0.875, 0.25, 0.8438, 0.25, 0.8438, 0.3125, 0.875, 0.3125, 0.875, 0.6875, 0.8438, 0.6875, 0.8438, 0.75, 0.875, 0.75, 0.875, 0.1875, 0.8438, 0.1875, 0.8438, 0.25, 0.875, 0.25, 0.875, 0.625, 0.8438, 0.625, 0.8438, 0.6875, 0.875, 0.6875, 0.875, 0.125, 0.8438, 0.125, 0.8438, 0.1875, 0.875, 0.1875, 0.8438, 0.3125, 0.8125, 0.3125, 0.8125, 0.375, 0.8438, 0.375, 0.8438, 0.75, 0.8125, 0.75, 0.8125, 0.8125, 0.8438, 0.8125, 0.8438, 0.25, 0.8125, 0.25, 0.8125, 0.3125, 0.8438, 0.3125, 0.8438, 0.6875, 0.8125, 0.6875, 0.8125, 0.75, 0.8438, 0.75, 0.8438, 0.1875, 0.8125, 0.1875, 0.8125, 0.25, 0.8438, 0.25, 0.8438, 0.625, 0.8125, 0.625, 0.8125, 0.6875, 0.8438, 0.6875, 0.8438, 0.125, 0.8125, 0.125, 0.8125, 0.1875, 0.8438, 0.1875, 0.8438, 0.5625, 0.8125, 0.5625, 0.8125, 0.625, 0.8438, 0.625, 0.8438, 0.0625, 0.8125, 0.0625, 0.8125, 0.125, 0.8438, 0.125, 0.8438, 0.5, 0.8125, 0.5, 0.8125, 0.5625, 0.8438, 0.5625, 0.8438, 0.9375, 0.8125, 0.9375, 0.8281, 1.0, 0.8281, 0.0, 0.8125, 0.0625, 0.8438, 0.0625, 0.8438, 0.4375, 0.8125, 0.4375, 0.8125, 0.5, 0.8438, 0.5, 0.8438, 0.875, 0.8125, 0.875, 0.8125, 0.9375, 0.8438, 0.9375, 0.8438, 0.375, 0.8125, 0.375, 0.8125, 0.4375, 0.8438, 0.4375, 0.8438, 0.8125, 0.8125, 0.8125, 0.8125, 0.875, 0.8438, 0.875, 0.8125, 0.0625, 0.7812, 0.0625, 0.7812, 0.125, 0.8125, 0.125, 0.8125, 0.5, 0.7824, 0.5, 0.7812, 0.5061, 0.7812, 0.5625, 0.8125, 0.5625, 0.8125, 0.9375, 0.7812, 0.9375, 0.7969, 1.0, 0.7969, 0.0, 0.7812, 0.0625, 0.8125, 0.0625, 0.8125, 0.4375, 0.7877, 0.4375, 0.7824, 0.5, 0.8125, 0.5, 0.8125, 0.875, 0.7812, 0.875, 0.7812, 0.9375, 0.8125, 0.9375, 0.8125, 0.375, 0.7869, 0.375, 0.7877, 0.4375, 0.8125, 0.4375, 0.8125, 0.8125, 0.7812, 0.8125, 0.7812, 0.875, 0.8125, 0.875, 0.8125, 0.3125, 0.7812, 0.3125, 0.7812, 0.3299, 0.7869, 0.375, 0.8125, 0.375, 0.8125, 0.75, 0.7812, 0.75, 0.7812, 0.8125, 0.8125, 0.8125, 0.8125, 0.25, 0.7812, 0.25, 0.7812, 0.3125, 0.8125, 0.3125, 0.8125, 0.6875, 0.7812, 0.6875, 0.7812, 0.75, 0.8125, 0.75, 0.8125, 0.1875, 0.7812, 0.1875, 0.7812, 0.25, 0.8125, 0.25, 0.8125, 0.625, 0.7812, 0.625, 0.7812, 0.6875, 0.8125, 0.6875, 0.8125, 0.125, 0.7812, 0.125, 0.7812, 0.1875, 0.8125, 0.1875, 0.8125, 0.5625, 0.7812, 0.5625, 0.7812, 0.625, 0.8125, 0.625, 0.7812, 0.25, 0.7545, 0.25, 0.7782, 0.3125, 0.7812, 0.3125, 0.7812, 0.6875, 0.75, 0.6875, 0.75, 0.75, 0.7812, 0.75, 0.7812, 0.1875, 0.75, 0.1875, 0.75, 0.2428, 0.7545, 0.25, 0.7812, 0.25, 0.7812, 0.625, 0.75, 0.625, 0.75, 0.6875, 0.7812, 0.6875, 0.7812, 0.125, 0.75, 0.125, 0.75, 0.1875, 0.7812, 0.1875, 0.7812, 0.5625, 0.7684, 0.5625, 0.7512, 0.609, 0.75, 0.6109, 0.75, 0.625, 0.7812, 0.625, 0.7812, 0.0625, 0.75, 0.0625, 0.75, 0.125, 0.7812, 0.125, 0.7812, 0.9375, 0.75, 0.9375, 0.7656, 1.0, 0.7656, 0.0, 0.75, 0.0625, 0.7812, 0.0625, 0.7812, 0.875, 0.75, 0.875, 0.75, 0.9375, 0.7812, 0.9375, 0.7812, 0.8125, 0.75, 0.8125, 0.75, 0.875, 0.7812, 0.875, 0.7812, 0.3125, 0.7782, 0.3125, 0.7812, 0.3299, 0.7812, 0.75, 0.75, 0.75, 0.75, 0.8125, 0.7812, 0.8125, 1.0, 0.5, 1.0, 1.0, 0.8333, 1.0, 0.8333, 0.5, 0.8333, 0.5, 0.8333, 1.0, 0.6667, 1.0, 0.6667, 0.5, 0.6667, 0.5, 0.6667, 1.0, 0.5, 1.0, 0.5, 0.5, 0.5, 0.5, 0.5, 1.0, 0.3333, 1.0, 0.3333, 0.5, -8.941e-08, 1.0, 0.1667, 1.0, 0.1667, 1.0, -8.941e-08, 1.0, 0.3333, 0.5, 0.3333, 1.0, 0.1667, 1.0, 0.1667, 0.5, 0.1667, 0.5, 0.1667, 1.0, -8.941e-08, 1.0, -8.941e-08, 0.5, 0.75, 0.49, 0.9578, 0.37, 0.9578, 0.13, 0.75, 0.01, 0.5422, 0.13, 0.5422, 0.37, 0.4578, 0.37, 0.25, 0.49, 0.04215, 0.37, 0.04215, 0.13, 0.25, 0.01, 0.4578, 0.13, 0.3333, 1.0, 0.5, 1.0, 0.5, 1.0, 0.3333, 1.0, 0.6667, 1.0, 0.8333, 1.0, 0.8333, 1.0, 0.6667, 1.0, 0.1667, 1.0, 0.3333, 1.0, 0.3333, 1.0, 0.1667, 1.0, 0.8333, 1.0, 1.0, 1.0, 1.0, 1.0, 0.8333, 1.0, 0.5, 1.0, 0.6667, 1.0, 0.6667, 1.0, 0.5, 1.0, 1.0, 0.5, 1.0, 1.0, 0.8333, 1.0, 0.8333, 0.5, 0.8333, 0.5, 0.8333, 1.0, 0.6667, 1.0, 0.6667, 0.5, 0.6667, 0.5, 0.6667, 1.0, 0.5014, 1.0, 0.5211, 0.991, 0.5368, 0.979, 0.5381, 0.9776, 0.5439, 0.9634, 0.5412, 0.9491, 0.5329, 0.9392, 0.529, 0.9353, 0.504, 0.9222, 0.5, 0.9209, 0.5, 0.5, 0.5, 0.5, 0.5, 0.9209, 0.496, 0.9222, 0.471, 0.9353, 0.4671, 0.9392, 0.4588, 0.9491, 0.4561, 0.9634, 0.4619, 0.9776, 0.4632, 0.979, 0.4789, 0.991, 0.4986, 1.0, 0.3333, 1.0, 0.3333, 0.5, -8.941e-08, 1.0, 0.1667, 1.0, 0.1667, 1.0, -8.941e-08, 1.0, 0.3333, 0.5, 0.3333, 1.0, 0.1667, 1.0, 0.1667, 0.5, 0.1667, 0.5, 0.1667, 1.0, -8.941e-08, 1.0, -8.941e-08, 0.5, 0.75, 0.49, 0.9578, 0.37, 0.9578, 0.13, 0.75, 0.01, 0.5422, 0.13, 0.5422, 0.37, 0.4578, 0.37, 0.25, 0.49, 0.04215, 0.37, 0.04215, 0.13, 0.25, 0.01, 0.4578, 0.13, 0.3333, 1.0, 0.4986, 1.0, 0.5, 1.0, 0.5, 1.0, 0.3333, 1.0, 0.6667, 1.0, 0.8333, 1.0, 0.8333, 1.0, 0.6667, 1.0, 0.1667, 1.0, 0.3333, 1.0, 0.3333, 1.0, 0.1667, 1.0, 0.8333, 1.0, 1.0, 1.0, 1.0, 1.0, 0.8333, 1.0, 1.0, 0.5, 1.0, 1.0, 0.8333, 1.0, 0.8333, 0.5, 0.8333, 0.5, 0.8333, 1.0, 0.6667, 1.0, 0.6667, 0.5, 0.6667, 0.5, 0.6667, 1.0, 0.5, 1.0, 0.5, 0.5, 0.5, 0.5, 0.5, 1.0, 0.3333, 1.0, 0.3333, 0.5, -8.941e-08, 1.0, 0.1667, 1.0, 0.1667, 1.0, -8.941e-08, 1.0, 0.3333, 0.5, 0.3333, 1.0, 0.1667, 1.0, 0.1667, 0.5, 0.1667, 0.5, 0.1667, 1.0, -8.941e-08, 1.0, -8.941e-08, 0.5, 0.75, 0.49, 0.9578, 0.37, 0.9578, 0.13, 0.75, 0.01, 0.5422, 0.13, 0.5422, 0.37, 0.4578, 0.37, 0.25, 0.49, 0.04215, 0.37, 0.04215, 0.13, 0.25, 0.01, 0.4578, 0.13, 0.3333, 1.0, 0.5, 1.0, 0.5, 1.0, 0.3333, 1.0, 0.6667, 1.0, 0.8333, 1.0, 0.8333, 1.0, 0.6667, 1.0, 0.1667, 1.0, 0.3333, 1.0, 0.3333, 1.0, 0.1667, 1.0, 0.8333, 1.0, 1.0, 1.0, 1.0, 1.0, 0.8333, 1.0, 0.5, 1.0, 0.6667, 1.0, 0.6667, 1.0, 0.5, 1.0, 1.0, 0.5, 1.0, 1.0, 0.8333, 1.0, 0.8333, 0.5, 0.8333, 0.5, 0.8333, 1.0, 0.6667, 1.0, 0.6667, 0.5, 0.6667, 0.5, 0.6667, 1.0, 0.5, 1.0, 0.5, 0.5, 0.5, 0.5, 0.5, 1.0, 0.3333, 1.0, 0.3333, 0.5, -8.941e-08, 1.0, 0.1667, 1.0, 0.1667, 1.0, -8.941e-08, 1.0, 0.3333, 0.5, 0.3333, 1.0, 0.1667, 1.0, 0.1667, 0.5, 0.1667, 0.5, 0.1667, 1.0, -8.941e-08, 1.0, -8.941e-08, 0.5, 0.75, 0.49, 0.9578, 0.37, 0.9578, 0.13, 0.75, 0.01, 0.5422, 0.13, 0.5422, 0.37, 0.4578, 0.37, 0.25, 0.49, 0.04215, 0.37, 0.04215, 0.13, 0.25, 0.01, 0.4578, 0.13, 0.3333, 1.0, 0.5, 1.0, 0.5, 1.0, 0.3333, 1.0, 0.6667, 1.0, 0.8333, 1.0, 0.8333, 1.0, 0.6667, 1.0, 0.1667, 1.0, 0.3333, 1.0, 0.3333, 1.0, 0.1667, 1.0, 0.8333, 1.0, 1.0, 1.0, 1.0, 1.0, 0.8333, 1.0, 0.5, 1.0, 0.6667, 1.0, 0.6667, 1.0, 0.5, 1.0, 1.0, 0.5, 1.0, 1.0, 0.8333, 1.0, 0.8333, 0.5, 0.8333, 0.5, 0.8333, 1.0, 0.6667, 1.0, 0.6667, 0.5, 0.6667, 0.5, 0.6667, 1.0, 0.5, 1.0, 0.5, 0.5, 0.5, 0.5, 0.5, 1.0, 0.3333, 1.0, 0.3333, 0.5, -8.941e-08, 1.0, 0.1667, 1.0, 0.1667, 1.0, -8.941e-08, 1.0, 0.3333, 0.5, 0.3333, 1.0, 0.1667, 1.0, 0.1667, 0.5, 0.1667, 0.5, 0.1667, 1.0, -8.941e-08, 1.0, -8.941e-08, 0.5, 0.75, 0.49, 0.9578, 0.37, 0.9578, 0.13, 0.75, 0.01, 0.5422, 0.13, 0.5422, 0.37, 0.4578, 0.37, 0.25, 0.49, 0.04215, 0.37, 0.04215, 0.13, 0.25, 0.01, 0.4578, 0.13, 0.3333, 1.0, 0.5, 1.0, 0.5, 1.0, 0.3333, 1.0, 0.6667, 1.0, 0.8333, 1.0, 0.8333, 1.0, 0.6667, 1.0, 0.1667, 1.0, 0.3333, 1.0, 0.3333, 1.0, 0.1667, 1.0, 0.8333, 1.0, 1.0, 1.0, 1.0, 1.0, 0.8333, 1.0, 0.5, 1.0, 0.6667, 1.0, 0.6667, 1.0, 0.5, 1.0, 0.7316, 0.5625, 0.7188, 0.5625, 0.7188, 0.625, 0.75, 0.625, 0.75, 0.6109, 0.7488, 0.609, 0.7123, 0.4375, 0.6875, 0.4375, 0.6875, 0.5, 0.7176, 0.5, 0.7188, 0.5061, 0.7188, 0.5625, 0.7316, 0.5625, 0.5, 1.0, 0.5014, 1.0, 0.6667, 1.0, 0.6667, 1.0, 0.5, 1.0, 0.7176, 0.5, 0.6875, 0.5, 0.6875, 0.5625, 0.7188, 0.5625, 0.7188, 0.5061, 0.7218, 0.3125, 0.7188, 0.3125, 0.7188, 0.3299, 0.7684, 0.5625, 0.7812, 0.5625, 0.7812, 0.5061, 0.7131, 0.375, 0.6875, 0.375, 0.6875, 0.4375, 0.7123, 0.4375, 0.7455, 0.25, 0.7188, 0.25, 0.7188, 0.3125, 0.7218, 0.3125])
me_cylinder_002.use_remesh_fix_poles = True
me_cylinder_002.use_remesh_preserve_attributes = False
me_cylinder_002.use_mirror_vertex_groups = False
me_cylinder_002.update()

# ---- objects
ob_cylinder = bpy.data.objects.new('Cylinder', me_cylinder_002)

# ---- transforms, parenting, visibility, modifiers, constraints
ob_cylinder.location = (0.0, 0.0, 0.0)
ob_cylinder.rotation_euler = (1.571, 5.211e-15, -1.192e-07)
ob_cylinder.scale = (1.685, 1.589, 0.8543)
ob_cylinder.lineart.crease_threshold = 0.0

# ---- collection membership
col_collection.objects.link(ob_cylinder)

# ---- scene / render settings (as saved in the file)
scene.frame_start = 1; scene.frame_end = 250; scene.frame_set(1)
scene.render.engine = 'BLENDER_EEVEE_NEXT'
scene.cycles.use_denoising = False
scene.cycles.samples = 128
scene.cycles.sampling_pattern = 'TABULATED_SOBOL'
scene.cycles.use_adaptive_sampling = False
scene.cycles.use_light_tree = False
scene.view_settings.view_transform = 'Filmic'
bpy.context.view_layer.update()

# ---- added for rendering (the .blend has no active camera and no usable light): camera, sun
cam_auto = bpy.data.cameras.new('AutoCamera')
cam_auto.lens = 50.0
cam_auto.sensor_width = 36.0
cam_auto.clip_end = 1000.0
ob_auto_camera = bpy.data.objects.new('AutoCamera', cam_auto)
scene.collection.objects.link(ob_auto_camera)
ob_auto_camera.location = (26.5716, -29.201, 21.2944)
ob_auto_camera.rotation_euler = (1.09748, -7.21219e-08, 0.694738)
scene.camera = ob_auto_camera
light_auto_sun = bpy.data.lights.new('AutoSun', 'SUN')
light_auto_sun.energy = 3.0
light_auto_sun.angle = 0.0523599
ob_auto_sun = bpy.data.objects.new('AutoSun', light_auto_sun)
scene.collection.objects.link(ob_auto_sun)
ob_auto_sun.rotation_euler = (0.872665, 0.174533, 0.523599)
bpy.context.view_layer.update()
